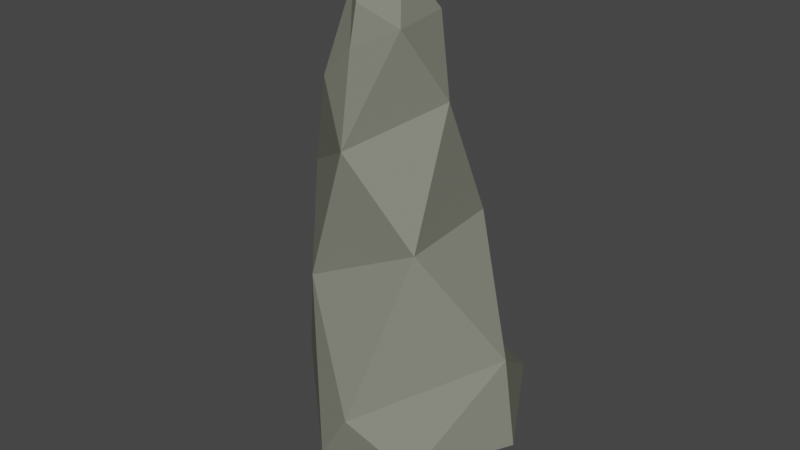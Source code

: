 # Source: Rock_Variation_1.blend  (saved by Blender 2.82.7; exported with 4.5.12 LTS)
import bpy
from mathutils import Matrix  # noqa: F401  (used for matrix-valued properties, if any)

bpy.ops.wm.read_factory_settings(use_empty=True)
scene = bpy.context.scene
scene.name = 'Scene'

# ---- collections
col_collection = bpy.data.collections.new('Collection'); scene.collection.children.link(col_collection)

# ---- materials (node trees are filled in below, after node groups)
mat_stone = bpy.data.materials.new('Stone')
mat_stone.alpha_threshold = 0.0
mat_stone.use_transparent_shadow = False
mat_stone.diffuse_color = (0.2307, 0.2346, 0.1912, 1.0)
mat_stone.roughness = 0.5
mat_stone.specular_intensity = 0.0

# ---- material node trees

# ---- world
world_world = bpy.data.worlds.new('World'); scene.world = world_world
world_world.use_nodes = True; world_world.node_tree.nodes.clear()
_N = world_world.node_tree.nodes; _L = world_world.node_tree.links
n0 = _N.new('ShaderNodeOutputWorld'); n0.name = 'World Output'; n0.location = (300, 300)
n1 = _N.new('ShaderNodeBackground'); n1.name = 'Background'; n1.location = (10, 300)
n1.inputs[0].default_value = (0.05088, 0.05088, 0.05088, 1.0)
_L.new(n1.outputs[0], n0.inputs[0])
n0.is_active_output = True
world_world.color = (0.05088, 0.05088, 0.05088)
world_world.use_sun_shadow = False
world_world.sun_shadow_jitter_overblur = 0.0

# ---- meshes
me_cube_010 = bpy.data.meshes.new('Cube.010')
me_cube_010.from_pydata([(-1.974, -0.3857, -1.856), (-1.471, -0.8906, -1.892), (-2.13, -0.2906, -2.828), (-2.027, -0.9507, -2.736), (-1.716, -0.4571, -0.7431), (-1.259, -0.3566, 0.3214), (-1.337, -1.043, -0.8186), (-1.122, -0.8574, 0.2379), (-1.624, 0.2635, -0.767), (-1.232, 0.8616, -0.9129), (-1.237, 0.159, 0.3133), (-1.078, 0.7029, 0.1858), (-1.934, 0.4923, -1.929), (-2.2, 0.5792, -2.913), (-1.478, 1.122, -1.899), (-1.566, 1.297, -2.839), (-0.7368, 1.948, -2.413), (-1.249, 1.602, -2.082), (-0.93, 1.925, -3.244), (-1.412, 1.684, -2.964), (-0.4592, 1.82, -1.249), (-0.2979, 1.617, -0.2581), (-1.027, 1.474, -1.02), (-0.7512, 1.292, -0.02326), (0.2792, 1.862, -1.599), (0.8235, 1.441, -1.854), (0.3658, 1.499, -0.551), (0.8774, 1.108, -0.7997), (0.1248, 2.097, -2.747), (-0.1112, 1.963, -3.418), (0.8406, 1.828, -2.902), (0.6141, 1.72, -3.414), (1.882, 0.481, -3.053), (1.362, 1.323, -3.007), (1.38, 0.4518, -3.606), (0.9373, 1.26, -3.423), (1.666, 0.357, -2.144), (1.38, 0.1253, -1.153), (1.345, 1.025, -2.044), (0.9759, 0.5937, -0.9521), (1.977, -0.4507, -2.111), (1.566, -0.9269, -1.985), (1.468, -0.4363, -1.188), (1.199, -0.7796, -1.091), (2.321, -0.4989, -3.018), (1.659, -0.442, -3.62), (1.955, -1.097, -2.882), (1.449, -1.008, -3.481), (0.02588, -1.621, -2.414), (0.9877, -1.295, -2.616), (-0.1039, -1.774, -3.358), (0.813, -1.369, -3.403), (0.1938, -1.561, -1.477), (0.3388, -1.59, -0.5236), (0.8985, -1.248, -1.735), (0.8421, -1.198, -0.8465), (-0.2482, -1.513, -1.248), (-0.7345, -1.2, -0.9913), (-0.1375, -1.608, -0.2198), (-0.678, -1.255, 0.04371), (-0.6213, -1.68, -2.242), (-1.179, -1.806, -3.142), (-1.099, -1.269, -2.055), (-1.728, -1.389, -2.834), (-1.018, 0.3692, -3.745), (-0.9131, 1.392, -3.504), (-1.696, 0.5375, -3.519), (-1.551, 1.371, -3.388), (-0.331, 0.3383, -3.891), (0.5559, 0.3943, -3.861), (-0.3149, 1.401, -3.691), (0.4671, 1.32, -3.72), (-0.2927, -0.5099, -4.058), (-0.2277, -1.314, -3.923), (0.6676, -0.4163, -3.914), (0.6382, -1.075, -3.716), (-1.381, -0.5266, -3.978), (-2.134, -0.4405, -3.531), (-1.425, -1.341, -3.787), (-2.212, -1.168, -3.346), (0.4678, 1.193, 1.358), (0.4809, 1.295, 0.4186), (1.043, 0.964, 0.9717), (1.118, 1.135, 0.1279), (-0.1064, 1.18, 1.758), (-0.6389, 1.167, 2.107), (-0.133, 1.206, 0.7586), (-0.5986, 1.131, 1.118), (-0.1322, 1.02, 2.52), (0.007503, 0.8059, 3.207), (-0.6054, 1.152, 2.849), (-0.4391, 0.8343, 3.378), (0.4688, 1.099, 2.231), (0.8306, 0.7757, 1.844), (0.4557, 0.844, 2.987), (0.7379, 0.7068, 2.565), (0.633, 0.1331, 3.924), (0.5047, 0.5774, 3.537), (0.8045, 0.09239, 3.257), (0.5873, 0.4372, 3.021), (0.1215, 0.1115, 4.165), (-0.4594, 0.1325, 4.103), (0.09087, 0.5759, 3.797), (-0.4163, 0.4749, 3.806), (0.1495, -0.383, 4.225), (0.1097, -0.7369, 3.808), (-0.431, -0.3349, 4.135), (-0.3113, -0.6897, 3.847), (0.7131, -0.4068, 4.002), (0.8221, -0.3524, 3.252), (0.4984, -0.7765, 3.538), (0.8143, -0.7458, 3.068), (1.669, -0.3835, 0.6823), (1.655, -0.4143, -0.2467), (1.541, -0.9551, 0.8055), (1.491, -0.9396, -0.11), (1.665, 0.2094, 0.6732), (1.452, 0.72, 0.7535), (1.571, 0.1935, -0.2038), (1.405, 0.7485, -0.05167), (1.204, 0.1651, 1.426), (0.8387, 0.1102, 2.358), (0.9704, 0.5534, 1.508), (0.8443, 0.4955, 2.337), (1.203, -0.3111, 1.437), (1.114, -0.7306, 1.564), (0.8412, -0.315, 2.396), (0.901, -0.6647, 2.419), (-1.167, 0.2229, 2.421), (-1.306, 0.2203, 1.436), (-0.9837, 0.7443, 2.312), (-0.9132, 0.6099, 1.351), (-0.9723, -0.1817, 2.357), (-0.6211, -0.4576, 2.149), (-1.22, -0.3516, 1.394), (-0.9952, -0.7818, 1.26), (-0.9738, -0.1655, 3.196), (-0.8388, -0.2511, 3.783), (-0.5987, -0.4323, 2.965), (-0.5749, -0.5583, 3.592), (-1.281, 0.2104, 3.248), (-0.9653, 0.6892, 3.058), (-1.016, 0.1927, 3.864), (-0.8017, 0.583, 3.618), (-0.0001564, -1.149, 1.643), (-0.05987, -1.404, 0.6973), (-0.2611, -0.8121, 1.91), (-0.4694, -1.068, 0.9846), (0.4808, -1.263, 1.281), (1.075, -1.25, 0.9866), (0.4869, -1.51, 0.414), (1.086, -1.359, 0.1451), (0.4733, -1.148, 2.244), (0.535, -1.09, 3.021), (0.8609, -0.9942, 1.855), (0.8151, -0.9509, 2.651), (0.09794, -1.042, 2.505), (-0.2806, -0.7716, 2.697), (0.1483, -0.9768, 3.289), (-0.2449, -0.782, 3.429), (-1.699, -0.4447, -1.296), (-1.283, -0.9403, -1.354), (-1.729, -0.6871, -1.848), (-2.106, -0.2744, -2.393), (-2.015, -0.6453, -2.788), (-1.706, -0.8713, -2.38), (-1.753, -0.09002, -0.7374), (-1.328, -0.1024, 0.3341), (-1.555, -0.4134, -0.1857), (-1.527, -0.766, -0.7687), (-1.319, -1.034, -0.2748), (-1.197, -0.5917, 0.2927), (-1.664, 0.349, -1.328), (-1.418, 1.007, -1.399), (-1.344, 0.5612, -0.8485), (-1.383, 0.195, -0.2359), (-1.211, 0.4439, 0.2791), (-1.127, 0.7906, -0.3947), (-2.048, 0.04869, -1.906), (-2.244, 0.1356, -2.879), (-2.126, 0.5685, -2.466), (-1.601, 0.8358, -1.893), (-1.585, 1.253, -2.424), (-1.855, 1.017, -2.914), (-0.5863, 1.849, -1.821), (-1.129, 1.535, -1.557), (-1.028, 1.82, -2.25), (-0.8623, 2.043, -2.905), (-1.234, 1.8, -3.094), (-1.342, 1.678, -2.574), (-0.09656, 1.855, -1.421), (0.04313, 1.62, -0.4046), (-0.3794, 1.752, -0.7419), (-0.7748, 1.681, -1.116), (-0.9157, 1.429, -0.5282), (-0.5568, 1.491, -0.1361), (0.2182, 1.991, -2.191), (0.89, 1.694, -2.411), (0.5929, 1.689, -1.748), (0.3155, 1.658, -1.035), (0.6647, 1.346, -0.6851), (0.8013, 1.21, -1.299), (-0.3219, 2.057, -2.586), (-0.557, 2.007, -3.379), (0.05598, 2.231, -3.19), (0.5047, 1.992, -2.84), (0.7538, 1.837, -3.229), (0.2862, 1.854, -3.413), (1.869, 0.4624, -2.627), (1.468, 1.223, -2.561), (1.604, 0.9421, -3.036), (1.681, 0.4756, -3.382), (1.12, 0.9067, -3.51), (1.21, 1.341, -3.306), (1.927, -0.05996, -2.137), (1.419, -0.1638, -1.185), (1.513, 0.2283, -1.653), (1.614, 0.7557, -2.127), (1.106, 0.7539, -1.478), (1.237, 0.4021, -1.077), (2.136, -0.4595, -2.567), (1.808, -0.9945, -2.438), (1.825, -0.7274, -2.071), (1.667, -0.4489, -1.648), (1.377, -0.6452, -1.154), (1.34, -0.8758, -1.546), (2.009, -0.007935, -3.046), (1.546, -0.0117, -3.634), (2.157, -0.4943, -3.401), (2.455, -0.8807, -3.003), (1.893, -1.126, -3.263), (1.654, -0.7881, -3.577), (0.1239, -1.571, -1.948), (0.9884, -1.302, -2.176), (0.4883, -1.461, -2.497), (0.001334, -1.798, -2.872), (0.383, -1.55, -3.391), (0.9522, -1.384, -3.027), (-0.04967, -1.626, -1.367), (0.1039, -1.66, -0.367), (0.2601, -1.554, -1.003), (0.5333, -1.409, -1.599), (0.8696, -1.315, -1.308), (0.5842, -1.367, -0.6834), (-0.3859, -1.567, -1.758), (-0.7865, -1.148, -1.543), (-0.4884, -1.348, -1.117), (-0.1817, -1.544, -0.7314), (-0.4073, -1.425, -0.07884), (-0.7371, -1.26, -0.4685), (-0.2983, -1.731, -2.341), (-0.6528, -1.849, -3.279), (-0.9143, -1.803, -2.692), (-0.9287, -1.511, -2.138), (-1.499, -1.398, -2.47), (-1.553, -1.605, -2.978), (-0.7015, 0.3414, -3.835), (-0.6447, 1.413, -3.614), (-0.8991, 0.8919, -3.573), (-1.342, 0.4442, -3.653), (-1.551, 0.9896, -3.454), (-1.211, 1.388, -3.459), (-0.3204, -0.0521, -4.108), (0.6259, -0.03481, -3.914), (0.09751, 0.3439, -3.886), (-0.3374, 0.8513, -3.677), (0.07347, 1.365, -3.729), (0.4428, 0.8441, -3.687), (-0.8259, -0.5306, -4.032), (-0.851, -1.38, -3.929), (-0.2684, -0.9417, -4.025), (0.1979, -0.4678, -3.966), (0.7096, -0.8107, -3.881), (0.2899, -1.217, -3.854), (-1.283, -0.02561, -3.978), (-1.943, 0.06792, -3.559), (-1.806, -0.4865, -3.79), (-1.52, -0.9841, -4.001), (-1.913, -1.273, -3.598), (-2.236, -0.8608, -3.467), (0.1707, 1.221, 1.557), (0.1575, 1.29, 0.5927), (0.4496, 1.13, 0.8801), (0.7712, 1.094, 1.161), (1.121, 1.049, 0.5557), (0.816, 1.254, 0.2591), (-0.1337, 1.108, 2.166), (-0.6385, 1.188, 2.503), (-0.3639, 1.217, 1.952), (-0.1032, 1.254, 1.282), (-0.3724, 1.239, 0.943), (-0.6365, 1.154, 1.641), (0.1787, 1.14, 2.402), (0.2323, 0.8337, 3.132), (-0.07582, 0.9086, 2.872), (-0.3397, 1.13, 2.688), (-0.513, 0.9857, 3.129), (-0.214, 0.8352, 3.287), (0.4692, 1.168, 1.811), (0.9156, 0.846, 1.409), (0.7231, 0.9992, 2.051), (0.4771, 1.008, 2.63), (0.6331, 0.7909, 2.785), (0.7817, 0.7461, 2.23), (0.4058, 0.1282, 4.112), (0.3263, 0.6131, 3.71), (0.5569, 0.3693, 3.744), (0.7868, 0.1246, 3.634), (0.7047, 0.2882, 3.166), (0.5926, 0.5036, 3.304), (0.1465, -0.1268, 4.256), (-0.4518, -0.09487, 4.156), (-0.1753, 0.1225, 4.18), (0.08753, 0.3194, 3.958), (-0.1652, 0.4518, 3.776), (-0.4477, 0.3343, 3.981), (0.443, -0.4046, 4.183), (0.3066, -0.7443, 3.698), (0.1286, -0.6116, 4.05), (-0.14, -0.3426, 4.161), (-0.3928, -0.5753, 4.033), (-0.09442, -0.6623, 3.819), (0.6744, -0.1199, 4.009), (0.8353, -0.1302, 3.287), (0.7505, -0.3515, 3.614), (0.6144, -0.6521, 3.812), (0.6913, -0.7839, 3.319), (0.7603, -0.5533, 3.16), (1.683, -0.08837, 0.6652), (1.653, -0.1083, -0.2477), (1.537, -0.373, 0.2109), (1.624, -0.6722, 0.7285), (1.514, -0.9673, 0.3472), (1.613, -0.6931, -0.2019), (1.489, 0.1831, 1.07), (1.246, 0.6118, 1.142), (1.566, 0.4801, 0.6959), (1.628, 0.2204, 0.2357), (1.543, 0.4921, -0.1437), (1.524, 0.7855, 0.3574), (1.219, -0.07738, 1.423), (0.8066, -0.1034, 2.38), (0.9287, 0.1465, 1.854), (1.128, 0.3876, 1.451), (0.9027, 0.545, 1.948), (0.8711, 0.3092, 2.343), (1.534, -0.358, 1.105), (1.362, -0.8397, 1.209), (1.197, -0.5327, 1.498), (0.9007, -0.2863, 1.859), (0.8929, -0.5015, 2.407), (0.9216, -0.6643, 1.969), (-1.149, -0.01746, 2.42), (-1.246, -0.07209, 1.422), (-1.167, 0.2262, 1.938), (-1.12, 0.4919, 2.378), (-0.881, 0.6605, 1.861), (-1.087, 0.4374, 1.396), (-0.9748, -0.1537, 2.803), (-0.5673, -0.4129, 2.577), (-0.8115, -0.3447, 2.259), (-1.108, -0.293, 1.891), (-1.123, -0.5691, 1.331), (-0.7537, -0.5571, 1.691), (-1.188, -0.02984, 3.251), (-0.9829, -0.0623, 3.866), (-0.9797, -0.2297, 3.527), (-0.7813, -0.3163, 3.098), (-0.6069, -0.4749, 3.308), (-0.67, -0.396, 3.688), (-1.174, 0.2094, 2.853), (-1.017, 0.754, 2.715), (-1.127, 0.4646, 3.172), (-1.184, 0.2019, 3.585), (-0.8682, 0.3811, 3.722), (-0.9027, 0.6288, 3.363), (0.226, -1.192, 1.464), (0.199, -1.512, 0.5492), (-0.02128, -1.199, 1.153), (-0.1528, -0.9877, 1.78), (-0.3702, -0.9524, 1.462), (-0.2675, -1.224, 0.8421), (0.4493, -1.167, 1.767), (0.9631, -1.08, 1.419), (0.7711, -1.28, 1.114), (0.5357, -1.462, 0.861), (0.796, -1.463, 0.2851), (1.173, -1.429, 0.5895), (0.2825, -1.142, 2.401), (0.3422, -1.064, 3.172), (0.516, -1.164, 2.664), (0.714, -1.145, 2.054), (0.8279, -0.9912, 2.276), (0.7414, -1.094, 2.848), (0.04129, -1.085, 2.091), (-0.2753, -0.7939, 2.329), (-0.1094, -0.9233, 2.597), (0.1374, -1.024, 2.906), (-0.06382, -0.885, 3.379), (-0.2402, -0.7278, 3.068), (-1.651, 1.33, -3.167), (-2.017, 0.5747, -3.269), (-2.207, -0.3732, -3.191), (-2.213, -1.043, -3.044), (-1.828, -1.153, -2.745), (-1.258, -1.064, -1.967), (-1.034, -1.165, -0.8886), (-0.941, -1.102, 0.153), (-1.063, -0.8115, 0.7451), (-1.306, -0.3833, 0.8728), (-1.22, 0.1848, 0.8781), (-0.9678, 0.5993, 0.7738), (-0.9252, 0.992, 0.0784), (-1.233, 1.22, -0.9449), (-1.411, 1.398, -1.975), (-1.472, 1.503, -2.846), (0.521, 1.569, -3.606), (-0.2435, 1.711, -3.589), (-0.9606, 1.701, -3.439), (-1.434, 1.577, -3.206), (-0.6139, 1.16, 0.5401), (-0.2104, 1.368, 0.2363), (0.4591, 1.451, -0.06403), (1.032, 1.166, -0.3401), (1.03, 0.9005, -0.9011), (1.063, 1.24, -1.95), (1.134, 1.597, -2.953), (0.8697, 1.543, -3.435), (1.077, -1.023, -3.65), (1.209, -0.4019, -3.834), (0.9673, 0.4231, -3.75), (0.736, 1.249, -3.564), (1.206, 0.6779, -0.505), (1.49, 0.1576, -0.6837), (1.501, -0.4197, -0.7163), (1.323, -0.8166, -0.5939), (1.043, -0.9951, -0.9885), (1.227, -1.115, -1.868), (1.531, -1.298, -2.739), (1.151, -1.191, -3.411), (-1.923, -1.312, -3.115), (-1.253, -1.555, -3.479), (-0.1886, -1.57, -3.702), (0.7199, -1.302, -3.649), (0.9004, -1.18, -0.3342), (0.3906, -1.526, -0.04311), (-0.07871, -1.519, 0.249), (-0.5769, -1.182, 0.5241), (-0.511, -0.6763, 3.783), (-0.6755, -0.2986, 3.993), (-0.7189, 0.1526, 3.988), (-0.6276, 0.5077, 3.756), (-0.3956, 0.6332, 3.588), (0.07525, 0.8007, 3.562), (0.4767, 0.7408, 3.296), (0.6336, 0.592, 2.827), (0.7251, 0.4492, 2.69), (0.8406, 0.08367, 2.828), (0.9383, -0.3509, 2.861), (0.8724, -0.6979, 2.793), (0.8383, -0.8863, 2.921), (0.5084, -0.9238, 3.3), (0.1279, -0.8578, 3.582), (-0.268, -0.7813, 3.684), (-0.7729, 0.8692, 1.26), (-0.8741, 1.006, 2.227), (-0.8229, 0.9427, 2.951), (-0.6249, 0.6937, 3.457), (0.772, 0.6166, 2.387), (0.8168, 0.6146, 1.628), (1.258, 0.8642, 0.8299), (1.309, 0.9663, 0.02988), (0.8475, -0.8016, 2.488), (0.9869, -0.875, 1.674), (1.351, -1.16, 0.8905), (1.319, -1.172, 0.009829), (-0.7168, -0.8985, 1.121), (-0.4101, -0.5969, 2.031), (-0.4101, -0.5542, 2.816), (-0.4398, -0.701, 3.483), (-1.775, -0.0596, -1.307), (-1.49, -0.7199, -1.313), (-1.583, -0.09463, -0.1868), (-1.461, 0.6849, -1.356), (-2.28, 0.1219, -2.437), (-1.84, -0.5941, -2.38), (-1.488, -0.7485, -0.2145), (-1.262, 0.4956, -0.3013), (-1.73, 0.9576, -2.442), (-0.1884, 1.992, -2.026), (-0.8765, 1.706, -1.681), (-0.03104, 1.725, -0.8833), (0.5918, 1.894, -2.32), (-0.4427, 2.125, -3.04), (-1.117, 1.833, -2.719), (-0.6828, 1.644, -0.6218), (0.5918, 1.45, -1.181), (0.4437, 2.029, -3.207), (2.131, -0.03135, -2.599), (1.623, 0.8534, -2.593), (1.588, -0.1288, -1.655), (2.07, -0.7611, -2.532), (1.937, -0.01745, -3.4), (1.474, 0.9747, -3.361), (1.395, 0.56, -1.603), (1.524, -0.6855, -1.611), (2.227, -0.8814, -3.388), (-0.1543, -1.645, -1.862), (0.54, -1.442, -2.049), (0.03898, -1.538, -0.8597), (-0.6163, -1.372, -1.648), (-0.4696, -1.866, -2.802), (0.463, -1.58, -2.94), (0.5638, -1.452, -1.158), (-0.4358, -1.358, -0.5932), (-1.288, -1.617, -2.575), (-0.78, -0.07473, -4.008), (-0.6322, 0.8592, -3.614), (0.1783, -0.05063, -4.043), (-0.9188, -0.9995, -4.13), (-1.6, 0.009434, -3.77), (-1.226, 0.9536, -3.56), (0.03808, 0.863, -3.728), (0.2462, -0.8741, -3.942), (-2.014, -0.9406, -3.788), (0.147, 1.145, 1.986), (0.173, 1.219, 1.084), (-0.3567, 1.15, 2.344), (0.1868, 0.964, 2.775), (0.7174, 1.014, 1.61), (0.7604, 1.032, 0.6905), (-0.3774, 1.261, 1.472), (-0.2852, 1.044, 3.023), (0.687, 0.9066, 2.439), (0.4648, -0.1254, 4.247), (0.3141, 0.3267, 3.859), (-0.1619, -0.1148, 4.243), (0.3966, -0.6645, 4.009), (0.7969, -0.1175, 3.674), (0.6754, 0.3328, 3.491), (-0.1792, 0.333, 4.018), (-0.1204, -0.5471, 4.011), (0.751, -0.6019, 3.503), (1.534, -0.08837, 1.078), (1.602, -0.08189, 0.2089), (1.422, 0.4255, 1.102), (0.8741, -0.07013, 1.838), (1.471, -0.6104, 1.144), (1.516, -0.6589, 0.2567), (1.609, 0.5122, 0.2863), (0.9284, 0.3568, 1.883), (0.9013, -0.4797, 1.896), (-1.127, 0.001003, 2.861), (-1.18, -0.04576, 1.935), (-0.7691, -0.3031, 2.7), (-1.169, -0.05526, 3.598), (-1.143, 0.4852, 2.799), (-1.06, 0.4698, 1.908), (-0.9448, -0.4537, 1.802), (-0.7463, -0.334, 3.43), (-1.072, 0.4491, 3.499), (0.2377, -1.15, 1.948), (0.2289, -1.329, 0.9977), (0.7181, -1.159, 1.589), (0.3243, -1.14, 2.808), (-0.1383, -0.9603, 2.212), (-0.2282, -1.136, 1.328), (0.842, -1.449, 0.7129), (0.7158, -1.133, 2.48), (-0.0856, -0.9106, 2.987), (-1.809, 1.009, -3.247), (-2.167, 0.1022, -3.25), (-2.257, -0.7624, -3.127), (-1.622, -1.144, -2.398), (-1.014, -1.052, -1.431), (-1.022, -1.169, -0.3614), (-1.245, -0.6333, 0.8308), (-1.315, -0.09454, 0.8907), (-1.112, 0.4031, 0.8456), (-1.06, 1.115, -0.462), (-1.34, 1.315, -1.463), (-1.424, 1.462, -2.447), (0.1484, 1.639, -3.584), (-0.6316, 1.749, -3.565), (-1.245, 1.653, -3.332), (-0.443, 1.347, 0.3962), (0.1077, 1.423, 0.08686), (0.7732, 1.346, -0.2125), (0.8986, 0.9212, -1.368), (1.185, 1.482, -2.49), (1.027, 1.614, -3.263), (1.235, -0.7869, -3.789), (1.064, -0.002892, -3.785), (0.7841, 0.8498, -3.601), (1.396, 0.4461, -0.6147), (1.491, -0.1391, -0.715), (1.441, -0.6348, -0.6762), (1.156, -1.154, -1.444), (1.349, -1.149, -2.306), (1.447, -1.298, -3.125), (-1.657, -1.442, -3.299), (-0.7562, -1.637, -3.641), (0.3069, -1.412, -3.683), (0.6968, -1.438, -0.1972), (0.1534, -1.593, 0.1002), (-0.3459, -1.384, 0.4011), (-0.5639, -0.4832, 3.878), (-0.7188, -0.07307, 4.028), (-0.6924, 0.3638, 3.901), (-0.1707, 0.6621, 3.553), (0.2996, 0.7915, 3.461), (0.5578, 0.6358, 3.067), (0.7618, 0.2758, 2.767), (0.9199, -0.1298, 2.86), (0.9018, -0.5467, 2.836), (0.7031, -0.9383, 3.122), (0.3176, -0.8711, 3.45), (-0.08773, -0.8472, 3.667), (-0.8233, 0.9376, 1.777), (-0.8815, 1.019, 2.62), (-0.7451, 0.8479, 3.245), (0.8086, 0.6441, 2.047), (1.081, 0.7365, 1.243), (1.357, 0.959, 0.4434), (0.8654, -0.8218, 2.085), (1.192, -1.003, 1.296), (1.401, -1.235, 0.4594), (-0.5482, -0.7302, 1.581), (-0.4091, -0.5846, 2.449), (-0.4202, -0.586, 3.171), (-1.965, -1.166, -2.969), (-0.8417, -1.018, 0.6463), (-1.544, 1.494, -3.09), (-0.7873, 0.8634, 0.6671), (0.9577, -1.169, -3.573), (1.112, -0.9874, -0.4728), (0.7208, 1.465, -3.537), (1.158, 0.9199, -0.4306), (-0.4123, -0.7419, 3.672), (-0.5671, 0.6354, 3.626), (0.8694, -0.7975, 2.75), (0.7054, 0.5666, 2.631)], [], [(0, 160, 480, 178), (0, 178, 484, 163), (0, 163, 485, 162), (0, 162, 481, 160), (1, 161, 481, 162), (1, 162, 485, 165), (1, 165, 573, 405), (1, 405, 574, 161), (2, 163, 484, 179), (2, 179, 571, 402), (2, 402, 572, 164), (2, 164, 485, 163), (3, 165, 485, 164), (3, 164, 572, 403), (3, 403, 630, 404), (3, 404, 573, 165), (4, 166, 480, 160), (4, 160, 481, 169), (4, 169, 486, 168), (4, 168, 482, 166), (5, 167, 482, 168), (5, 168, 486, 171), (5, 171, 576, 409), (5, 409, 577, 167), (6, 169, 481, 161), (6, 161, 574, 406), (6, 406, 575, 170), (6, 170, 486, 169), (7, 171, 486, 170), (7, 170, 575, 407), (7, 407, 631, 408), (7, 408, 576, 171), (8, 172, 480, 166), (8, 166, 482, 175), (8, 175, 487, 174), (8, 174, 483, 172), (9, 173, 483, 174), (9, 174, 487, 177), (9, 177, 579, 413), (9, 413, 580, 173), (10, 175, 482, 167), (10, 167, 577, 410), (10, 410, 578, 176), (10, 176, 487, 175), (11, 177, 487, 176), (11, 176, 578, 411), (11, 411, 633, 412), (11, 412, 579, 177), (12, 178, 480, 172), (12, 172, 483, 181), (12, 181, 488, 180), (12, 180, 484, 178), (13, 179, 484, 180), (13, 180, 488, 183), (13, 183, 570, 401), (13, 401, 571, 179), (14, 181, 483, 173), (14, 173, 580, 414), (14, 414, 581, 182), (14, 182, 488, 181), (15, 183, 488, 182), (15, 182, 581, 415), (15, 415, 632, 400), (15, 400, 570, 183), (16, 184, 489, 202), (16, 202, 493, 187), (16, 187, 494, 186), (16, 186, 490, 184), (17, 185, 490, 186), (17, 186, 494, 189), (17, 189, 581, 414), (17, 414, 580, 185), (18, 187, 493, 203), (18, 203, 583, 418), (18, 418, 584, 188), (18, 188, 494, 187), (19, 189, 494, 188), (19, 188, 584, 419), (19, 419, 632, 415), (19, 415, 581, 189), (20, 190, 489, 184), (20, 184, 490, 193), (20, 193, 495, 192), (20, 192, 491, 190), (21, 191, 491, 192), (21, 192, 495, 195), (21, 195, 585, 421), (21, 421, 586, 191), (22, 193, 490, 185), (22, 185, 580, 413), (22, 413, 579, 194), (22, 194, 495, 193), (23, 195, 495, 194), (23, 194, 579, 412), (23, 412, 633, 420), (23, 420, 585, 195), (24, 196, 489, 190), (24, 190, 491, 199), (24, 199, 496, 198), (24, 198, 492, 196), (25, 197, 492, 198), (25, 198, 496, 201), (25, 201, 588, 425), (25, 425, 589, 197), (26, 199, 491, 191), (26, 191, 586, 422), (26, 422, 587, 200), (26, 200, 496, 199), (27, 201, 496, 200), (27, 200, 587, 423), (27, 423, 637, 424), (27, 424, 588, 201), (28, 202, 489, 196), (28, 196, 492, 205), (28, 205, 497, 204), (28, 204, 493, 202), (29, 203, 493, 204), (29, 204, 497, 207), (29, 207, 582, 417), (29, 417, 583, 203), (30, 205, 492, 197), (30, 197, 589, 426), (30, 426, 590, 206), (30, 206, 497, 205), (31, 207, 497, 206), (31, 206, 590, 427), (31, 427, 636, 416), (31, 416, 582, 207), (32, 208, 498, 226), (32, 226, 502, 211), (32, 211, 503, 210), (32, 210, 499, 208), (33, 209, 499, 210), (33, 210, 503, 213), (33, 213, 590, 426), (33, 426, 589, 209), (34, 211, 502, 227), (34, 227, 592, 430), (34, 430, 593, 212), (34, 212, 503, 211), (35, 213, 503, 212), (35, 212, 593, 431), (35, 431, 636, 427), (35, 427, 590, 213), (36, 214, 498, 208), (36, 208, 499, 217), (36, 217, 504, 216), (36, 216, 500, 214), (37, 215, 500, 216), (37, 216, 504, 219), (37, 219, 594, 433), (37, 433, 595, 215), (38, 217, 499, 209), (38, 209, 589, 425), (38, 425, 588, 218), (38, 218, 504, 217), (39, 219, 504, 218), (39, 218, 588, 424), (39, 424, 637, 432), (39, 432, 594, 219), (40, 220, 498, 214), (40, 214, 500, 223), (40, 223, 505, 222), (40, 222, 501, 220), (41, 221, 501, 222), (41, 222, 505, 225), (41, 225, 597, 437), (41, 437, 598, 221), (42, 223, 500, 215), (42, 215, 595, 434), (42, 434, 596, 224), (42, 224, 505, 223), (43, 225, 505, 224), (43, 224, 596, 435), (43, 435, 635, 436), (43, 436, 597, 225), (44, 226, 498, 220), (44, 220, 501, 229), (44, 229, 506, 228), (44, 228, 502, 226), (45, 227, 502, 228), (45, 228, 506, 231), (45, 231, 591, 429), (45, 429, 592, 227), (46, 229, 501, 221), (46, 221, 598, 438), (46, 438, 599, 230), (46, 230, 506, 229), (47, 231, 506, 230), (47, 230, 599, 439), (47, 439, 634, 428), (47, 428, 591, 231), (48, 232, 507, 250), (48, 250, 511, 235), (48, 235, 512, 234), (48, 234, 508, 232), (49, 233, 508, 234), (49, 234, 512, 237), (49, 237, 599, 438), (49, 438, 598, 233), (50, 235, 511, 251), (50, 251, 601, 442), (50, 442, 602, 236), (50, 236, 512, 235), (51, 237, 512, 236), (51, 236, 602, 443), (51, 443, 634, 439), (51, 439, 599, 237), (52, 238, 507, 232), (52, 232, 508, 241), (52, 241, 513, 240), (52, 240, 509, 238), (53, 239, 509, 240), (53, 240, 513, 243), (53, 243, 603, 445), (53, 445, 604, 239), (54, 241, 508, 233), (54, 233, 598, 437), (54, 437, 597, 242), (54, 242, 513, 241), (55, 243, 513, 242), (55, 242, 597, 436), (55, 436, 635, 444), (55, 444, 603, 243), (56, 244, 507, 238), (56, 238, 509, 247), (56, 247, 514, 246), (56, 246, 510, 244), (57, 245, 510, 246), (57, 246, 514, 249), (57, 249, 575, 406), (57, 406, 574, 245), (58, 247, 509, 239), (58, 239, 604, 446), (58, 446, 605, 248), (58, 248, 514, 247), (59, 249, 514, 248), (59, 248, 605, 447), (59, 447, 631, 407), (59, 407, 575, 249), (60, 250, 507, 244), (60, 244, 510, 253), (60, 253, 515, 252), (60, 252, 511, 250), (61, 251, 511, 252), (61, 252, 515, 255), (61, 255, 600, 441), (61, 441, 601, 251), (62, 253, 510, 245), (62, 245, 574, 405), (62, 405, 573, 254), (62, 254, 515, 253), (63, 255, 515, 254), (63, 254, 573, 404), (63, 404, 630, 440), (63, 440, 600, 255), (64, 256, 516, 274), (64, 274, 520, 259), (64, 259, 521, 258), (64, 258, 517, 256), (65, 257, 517, 258), (65, 258, 521, 261), (65, 261, 584, 418), (65, 418, 583, 257), (66, 259, 520, 275), (66, 275, 571, 401), (66, 401, 570, 260), (66, 260, 521, 259), (67, 261, 521, 260), (67, 260, 570, 400), (67, 400, 632, 419), (67, 419, 584, 261), (68, 262, 516, 256), (68, 256, 517, 265), (68, 265, 522, 264), (68, 264, 518, 262), (69, 263, 518, 264), (69, 264, 522, 267), (69, 267, 593, 430), (69, 430, 592, 263), (70, 265, 517, 257), (70, 257, 583, 417), (70, 417, 582, 266), (70, 266, 522, 265), (71, 267, 522, 266), (71, 266, 582, 416), (71, 416, 636, 431), (71, 431, 593, 267), (72, 268, 516, 262), (72, 262, 518, 271), (72, 271, 523, 270), (72, 270, 519, 268), (73, 269, 519, 270), (73, 270, 523, 273), (73, 273, 602, 442), (73, 442, 601, 269), (74, 271, 518, 263), (74, 263, 592, 429), (74, 429, 591, 272), (74, 272, 523, 271), (75, 273, 523, 272), (75, 272, 591, 428), (75, 428, 634, 443), (75, 443, 602, 273), (76, 274, 516, 268), (76, 268, 519, 277), (76, 277, 524, 276), (76, 276, 520, 274), (77, 275, 520, 276), (77, 276, 524, 279), (77, 279, 572, 402), (77, 402, 571, 275), (78, 277, 519, 269), (78, 269, 601, 441), (78, 441, 600, 278), (78, 278, 524, 277), (79, 279, 524, 278), (79, 278, 600, 440), (79, 440, 630, 403), (79, 403, 572, 279), (80, 280, 525, 298), (80, 298, 529, 283), (80, 283, 530, 282), (80, 282, 526, 280), (81, 281, 526, 282), (81, 282, 530, 285), (81, 285, 587, 422), (81, 422, 586, 281), (82, 283, 529, 299), (82, 299, 622, 470), (82, 470, 623, 284), (82, 284, 530, 283), (83, 285, 530, 284), (83, 284, 623, 471), (83, 471, 637, 423), (83, 423, 587, 285), (84, 286, 525, 280), (84, 280, 526, 289), (84, 289, 531, 288), (84, 288, 527, 286), (85, 287, 527, 288), (85, 288, 531, 291), (85, 291, 618, 465), (85, 465, 619, 287), (86, 289, 526, 281), (86, 281, 586, 421), (86, 421, 585, 290), (86, 290, 531, 289), (87, 291, 531, 290), (87, 290, 585, 420), (87, 420, 633, 464), (87, 464, 618, 291), (88, 292, 525, 286), (88, 286, 527, 295), (88, 295, 532, 294), (88, 294, 528, 292), (89, 293, 528, 294), (89, 294, 532, 297), (89, 297, 609, 453), (89, 453, 610, 293), (90, 295, 527, 287), (90, 287, 619, 466), (90, 466, 620, 296), (90, 296, 532, 295), (91, 297, 532, 296), (91, 296, 620, 467), (91, 467, 639, 452), (91, 452, 609, 297), (92, 298, 525, 292), (92, 292, 528, 301), (92, 301, 533, 300), (92, 300, 529, 298), (93, 299, 529, 300), (93, 300, 533, 303), (93, 303, 621, 469), (93, 469, 622, 299), (94, 301, 528, 293), (94, 293, 610, 454), (94, 454, 611, 302), (94, 302, 533, 301), (95, 303, 533, 302), (95, 302, 611, 455), (95, 455, 641, 468), (95, 468, 621, 303), (96, 304, 534, 322), (96, 322, 538, 307), (96, 307, 539, 306), (96, 306, 535, 304), (97, 305, 535, 306), (97, 306, 539, 309), (97, 309, 611, 454), (97, 454, 610, 305), (98, 307, 538, 323), (98, 323, 613, 457), (98, 457, 612, 308), (98, 308, 539, 307), (99, 309, 539, 308), (99, 308, 612, 456), (99, 456, 641, 455), (99, 455, 611, 309), (100, 310, 534, 304), (100, 304, 535, 313), (100, 313, 540, 312), (100, 312, 536, 310), (101, 311, 536, 312), (101, 312, 540, 315), (101, 315, 608, 450), (101, 450, 607, 311), (102, 313, 535, 305), (102, 305, 610, 453), (102, 453, 609, 314), (102, 314, 540, 313), (103, 315, 540, 314), (103, 314, 609, 452), (103, 452, 639, 451), (103, 451, 608, 315), (104, 316, 534, 310), (104, 310, 536, 319), (104, 319, 541, 318), (104, 318, 537, 316), (105, 317, 537, 318), (105, 318, 541, 321), (105, 321, 617, 462), (105, 462, 616, 317), (106, 319, 536, 311), (106, 311, 607, 449), (106, 449, 606, 320), (106, 320, 541, 319), (107, 321, 541, 320), (107, 320, 606, 448), (107, 448, 638, 463), (107, 463, 617, 321), (108, 322, 534, 316), (108, 316, 537, 325), (108, 325, 542, 324), (108, 324, 538, 322), (109, 323, 538, 324), (109, 324, 542, 327), (109, 327, 614, 458), (109, 458, 613, 323), (110, 325, 537, 317), (110, 317, 616, 461), (110, 461, 615, 326), (110, 326, 542, 325), (111, 327, 542, 326), (111, 326, 615, 460), (111, 460, 640, 459), (111, 459, 614, 327), (112, 328, 543, 346), (112, 346, 547, 331), (112, 331, 548, 330), (112, 330, 544, 328), (113, 329, 544, 330), (113, 330, 548, 333), (113, 333, 596, 434), (113, 434, 595, 329), (114, 331, 547, 347), (114, 347, 625, 474), (114, 474, 626, 332), (114, 332, 548, 331), (115, 333, 548, 332), (115, 332, 626, 475), (115, 475, 635, 435), (115, 435, 596, 333), (116, 334, 543, 328), (116, 328, 544, 337), (116, 337, 549, 336), (116, 336, 545, 334), (117, 335, 545, 336), (117, 336, 549, 339), (117, 339, 623, 470), (117, 470, 622, 335), (118, 337, 544, 329), (118, 329, 595, 433), (118, 433, 594, 338), (118, 338, 549, 337), (119, 339, 549, 338), (119, 338, 594, 432), (119, 432, 637, 471), (119, 471, 623, 339), (120, 340, 543, 334), (120, 334, 545, 343), (120, 343, 550, 342), (120, 342, 546, 340), (121, 341, 546, 342), (121, 342, 550, 345), (121, 345, 612, 457), (121, 457, 613, 341), (122, 343, 545, 335), (122, 335, 622, 469), (122, 469, 621, 344), (122, 344, 550, 343), (123, 345, 550, 344), (123, 344, 621, 468), (123, 468, 641, 456), (123, 456, 612, 345), (124, 346, 543, 340), (124, 340, 546, 349), (124, 349, 551, 348), (124, 348, 547, 346), (125, 347, 547, 348), (125, 348, 551, 351), (125, 351, 624, 473), (125, 473, 625, 347), (126, 349, 546, 341), (126, 341, 613, 458), (126, 458, 614, 350), (126, 350, 551, 349), (127, 351, 551, 350), (127, 350, 614, 459), (127, 459, 640, 472), (127, 472, 624, 351), (128, 352, 552, 370), (128, 370, 556, 355), (128, 355, 557, 354), (128, 354, 553, 352), (129, 353, 553, 354), (129, 354, 557, 357), (129, 357, 578, 410), (129, 410, 577, 353), (130, 355, 556, 371), (130, 371, 619, 465), (130, 465, 618, 356), (130, 356, 557, 355), (131, 357, 557, 356), (131, 356, 618, 464), (131, 464, 633, 411), (131, 411, 578, 357), (132, 358, 552, 352), (132, 352, 553, 361), (132, 361, 558, 360), (132, 360, 554, 358), (133, 359, 554, 360), (133, 360, 558, 363), (133, 363, 627, 477), (133, 477, 628, 359), (134, 361, 553, 353), (134, 353, 577, 409), (134, 409, 576, 362), (134, 362, 558, 361), (135, 363, 558, 362), (135, 362, 576, 408), (135, 408, 631, 476), (135, 476, 627, 363), (136, 364, 552, 358), (136, 358, 554, 367), (136, 367, 559, 366), (136, 366, 555, 364), (137, 365, 555, 366), (137, 366, 559, 369), (137, 369, 606, 449), (137, 449, 607, 365), (138, 367, 554, 359), (138, 359, 628, 478), (138, 478, 629, 368), (138, 368, 559, 367), (139, 369, 559, 368), (139, 368, 629, 479), (139, 479, 638, 448), (139, 448, 606, 369), (140, 370, 552, 364), (140, 364, 555, 373), (140, 373, 560, 372), (140, 372, 556, 370), (141, 371, 556, 372), (141, 372, 560, 375), (141, 375, 620, 466), (141, 466, 619, 371), (142, 373, 555, 365), (142, 365, 607, 450), (142, 450, 608, 374), (142, 374, 560, 373), (143, 375, 560, 374), (143, 374, 608, 451), (143, 451, 639, 467), (143, 467, 620, 375), (144, 376, 561, 394), (144, 394, 565, 379), (144, 379, 566, 378), (144, 378, 562, 376), (145, 377, 562, 378), (145, 378, 566, 381), (145, 381, 605, 446), (145, 446, 604, 377), (146, 379, 565, 395), (146, 395, 628, 477), (146, 477, 627, 380), (146, 380, 566, 379), (147, 381, 566, 380), (147, 380, 627, 476), (147, 476, 631, 447), (147, 447, 605, 381), (148, 382, 561, 376), (148, 376, 562, 385), (148, 385, 567, 384), (148, 384, 563, 382), (149, 383, 563, 384), (149, 384, 567, 387), (149, 387, 626, 474), (149, 474, 625, 383), (150, 385, 562, 377), (150, 377, 604, 445), (150, 445, 603, 386), (150, 386, 567, 385), (151, 387, 567, 386), (151, 386, 603, 444), (151, 444, 635, 475), (151, 475, 626, 387), (152, 388, 561, 382), (152, 382, 563, 391), (152, 391, 568, 390), (152, 390, 564, 388), (153, 389, 564, 390), (153, 390, 568, 393), (153, 393, 615, 461), (153, 461, 616, 389), (154, 391, 563, 383), (154, 383, 625, 473), (154, 473, 624, 392), (154, 392, 568, 391), (155, 393, 568, 392), (155, 392, 624, 472), (155, 472, 640, 460), (155, 460, 615, 393), (156, 394, 561, 388), (156, 388, 564, 397), (156, 397, 569, 396), (156, 396, 565, 394), (157, 395, 565, 396), (157, 396, 569, 399), (157, 399, 629, 478), (157, 478, 628, 395), (158, 397, 564, 389), (158, 389, 616, 462), (158, 462, 617, 398), (158, 398, 569, 397), (159, 399, 569, 398), (159, 398, 617, 463), (159, 463, 638, 479), (159, 479, 629, 399)])
_uv = me_cube_010.uv_layers.new(name='UVMap')
_uv.uv.foreach_set('vector', [0.2208, 0.3514, 0.2072, 0.398, 0.1768, 0.3775, 0.2017, 0.3338, 0.2208, 0.3514, 0.2017, 0.3338, 0.2171, 0.3103, 0.2296, 0.3232, 0.2208, 0.3514, 0.2296, 0.3232, 0.2457, 0.3334, 0.2416, 0.3638, 0.2208, 0.3514, 0.2416, 0.3638, 0.2373, 0.411, 0.2072, 0.398, 0.2631, 0.3689, 0.266, 0.4158, 0.2373, 0.411, 0.2416, 0.3638, 0.2631, 0.3689, 0.2416, 0.3638, 0.2457, 0.3334, 0.2594, 0.3377, 0.2631, 0.3689, 0.2594, 0.3377, 0.2728, 0.3371, 0.282, 0.3679, 0.2631, 0.3689, 0.282, 0.3679, 0.2942, 0.4125, 0.266, 0.4158, 0.2393, 0.3081, 0.2296, 0.3232, 0.2171, 0.3103, 0.2275, 0.2974, 0.2393, 0.3081, 0.2275, 0.2974, 0.2367, 0.2886, 0.2478, 0.2987, 0.2393, 0.3081, 0.2478, 0.2987, 0.2571, 0.3045, 0.2503, 0.3156, 0.2393, 0.3081, 0.2503, 0.3156, 0.2457, 0.3334, 0.2296, 0.3232, 0.2606, 0.3181, 0.2594, 0.3377, 0.2457, 0.3334, 0.2503, 0.3156, 0.2606, 0.3181, 0.2503, 0.3156, 0.2571, 0.3045, 0.2634, 0.3079, 0.2606, 0.3181, 0.2634, 0.3079, 0.2691, 0.3125, 0.27, 0.321, 0.2606, 0.3181, 0.27, 0.321, 0.2728, 0.3371, 0.2594, 0.3377, 0.1793, 0.4467, 0.1457, 0.4249, 0.1768, 0.3775, 0.2072, 0.398, 0.1793, 0.4467, 0.2072, 0.398, 0.2373, 0.411, 0.2161, 0.4638, 0.1793, 0.4467, 0.2161, 0.4638, 0.1843, 0.5297, 0.138, 0.5094, 0.1793, 0.4467, 0.138, 0.5094, 0.1009, 0.4823, 0.1457, 0.4249, 0.624, 0.3767, 0.6427, 0.3963, 0.6007, 0.4503, 0.5698, 0.4213, 0.624, 0.3767, 0.5698, 0.4213, 0.5401, 0.3844, 0.6082, 0.3573, 0.624, 0.3767, 0.6082, 0.3573, 0.6476, 0.335, 0.6589, 0.3469, 0.624, 0.3767, 0.6589, 0.3469, 0.6728, 0.3585, 0.6427, 0.3963, 0.2539, 0.4719, 0.2161, 0.4638, 0.2373, 0.411, 0.266, 0.4158, 0.2539, 0.4719, 0.266, 0.4158, 0.2942, 0.4125, 0.2922, 0.4705, 0.2539, 0.4719, 0.2922, 0.4705, 0.2839, 0.5407, 0.2331, 0.5407, 0.2539, 0.4719, 0.2331, 0.5407, 0.1843, 0.5297, 0.2161, 0.4638, 0.5916, 0.3327, 0.6082, 0.3573, 0.5401, 0.3844, 0.5199, 0.3412, 0.5916, 0.3327, 0.5199, 0.3412, 0.5138, 0.2925, 0.58, 0.3006, 0.5916, 0.3327, 0.58, 0.3006, 0.6266, 0.3003, 0.636, 0.3211, 0.5916, 0.3327, 0.636, 0.3211, 0.6476, 0.335, 0.6082, 0.3573, 0.1151, 0.3976, 0.1484, 0.3524, 0.1768, 0.3775, 0.1457, 0.4249, 0.1151, 0.3976, 0.1457, 0.4249, 0.1009, 0.4823, 0.06265, 0.4493, 0.1151, 0.3976, 0.06265, 0.4493, 0.03518, 0.4099, 0.08829, 0.3605, 0.1151, 0.3976, 0.08829, 0.3605, 0.1283, 0.3247, 0.1484, 0.3524, 0.07549, 0.3264, 0.12, 0.2974, 0.1283, 0.3247, 0.08829, 0.3605, 0.07549, 0.3264, 0.08829, 0.3605, 0.03518, 0.4099, 0.01618, 0.3631, 0.07549, 0.3264, 0.01618, 0.3631, 0.005294, 0.3131, 0.06876, 0.2871, 0.07549, 0.3264, 0.06876, 0.2871, 0.1176, 0.27, 0.12, 0.2974, 0.6674, 0.4101, 0.6424, 0.4731, 0.6007, 0.4503, 0.6427, 0.3963, 0.6674, 0.4101, 0.6427, 0.3963, 0.6728, 0.3585, 0.6884, 0.3688, 0.6674, 0.4101, 0.6884, 0.3688, 0.7031, 0.3759, 0.6928, 0.4227, 0.6674, 0.4101, 0.6928, 0.4227, 0.6843, 0.4926, 0.6424, 0.4731, 0.7215, 0.4347, 0.7307, 0.5079, 0.6843, 0.4926, 0.6928, 0.4227, 0.7215, 0.4347, 0.6928, 0.4227, 0.7031, 0.3759, 0.7191, 0.3822, 0.7215, 0.4347, 0.7191, 0.3822, 0.7426, 0.3871, 0.7578, 0.4419, 0.7215, 0.4347, 0.7578, 0.4419, 0.7809, 0.5128, 0.7307, 0.5079, 0.1829, 0.3153, 0.2017, 0.3338, 0.1768, 0.3775, 0.1484, 0.3524, 0.1829, 0.3153, 0.1484, 0.3524, 0.1283, 0.3247, 0.1614, 0.2957, 0.1829, 0.3153, 0.1614, 0.2957, 0.188, 0.2778, 0.2045, 0.296, 0.1829, 0.3153, 0.2045, 0.296, 0.2171, 0.3103, 0.2017, 0.3338, 0.218, 0.2856, 0.2275, 0.2974, 0.2171, 0.3103, 0.2045, 0.296, 0.218, 0.2856, 0.2045, 0.296, 0.188, 0.2778, 0.2072, 0.2689, 0.218, 0.2856, 0.2072, 0.2689, 0.2178, 0.2627, 0.2268, 0.276, 0.218, 0.2856, 0.2268, 0.276, 0.2367, 0.2886, 0.2275, 0.2974, 0.1534, 0.2775, 0.1614, 0.2957, 0.1283, 0.3247, 0.12, 0.2974, 0.1534, 0.2775, 0.12, 0.2974, 0.1176, 0.27, 0.1539, 0.2589, 0.1534, 0.2775, 0.1539, 0.2589, 0.1791, 0.2508, 0.1814, 0.2634, 0.1534, 0.2775, 0.1814, 0.2634, 0.188, 0.2778, 0.1614, 0.2957, 0.198, 0.2559, 0.2072, 0.2689, 0.188, 0.2778, 0.1814, 0.2634, 0.198, 0.2559, 0.1814, 0.2634, 0.1791, 0.2508, 0.1963, 0.2471, 0.198, 0.2559, 0.1963, 0.2471, 0.2058, 0.2467, 0.2103, 0.2527, 0.198, 0.2559, 0.2103, 0.2527, 0.2178, 0.2627, 0.2072, 0.2689, 0.1767, 0.2077, 0.1399, 0.1941, 0.1633, 0.1701, 0.1907, 0.1898, 0.1767, 0.2077, 0.1907, 0.1898, 0.2072, 0.2014, 0.1981, 0.2152, 0.1767, 0.2077, 0.1981, 0.2152, 0.1894, 0.2273, 0.1667, 0.2239, 0.1767, 0.2077, 0.1667, 0.2239, 0.127, 0.2182, 0.1399, 0.1941, 0.1577, 0.242, 0.1194, 0.2438, 0.127, 0.2182, 0.1667, 0.2239, 0.1577, 0.242, 0.1667, 0.2239, 0.1894, 0.2273, 0.1839, 0.2395, 0.1577, 0.242, 0.1839, 0.2395, 0.1791, 0.2508, 0.1539, 0.2589, 0.1577, 0.242, 0.1539, 0.2589, 0.1176, 0.27, 0.1194, 0.2438, 0.2098, 0.2209, 0.1981, 0.2152, 0.2072, 0.2014, 0.2166, 0.21, 0.2098, 0.2209, 0.2166, 0.21, 0.2239, 0.2168, 0.218, 0.226, 0.2098, 0.2209, 0.218, 0.226, 0.2128, 0.2343, 0.2039, 0.2315, 0.2098, 0.2209, 0.2039, 0.2315, 0.1894, 0.2273, 0.1981, 0.2152, 0.1998, 0.2394, 0.1839, 0.2395, 0.1894, 0.2273, 0.2039, 0.2315, 0.1998, 0.2394, 0.2039, 0.2315, 0.2128, 0.2343, 0.209, 0.2412, 0.1998, 0.2394, 0.209, 0.2412, 0.2058, 0.2467, 0.1963, 0.2471, 0.1998, 0.2394, 0.1963, 0.2471, 0.1791, 0.2508, 0.1839, 0.2395, 0.08899, 0.1748, 0.1168, 0.1418, 0.1633, 0.1701, 0.1399, 0.1941, 0.08899, 0.1748, 0.1399, 0.1941, 0.127, 0.2182, 0.07242, 0.2122, 0.08899, 0.1748, 0.07242, 0.2122, 0.00505, 0.2094, 0.02177, 0.1586, 0.08899, 0.1748, 0.02177, 0.1586, 0.05226, 0.1076, 0.1168, 0.1418, 0.8667, 0.4136, 0.8974, 0.3803, 0.9625, 0.4056, 0.9257, 0.4534, 0.8667, 0.4136, 0.9257, 0.4534, 0.8814, 0.4855, 0.8332, 0.4311, 0.8667, 0.4136, 0.8332, 0.4311, 0.7957, 0.386, 0.8195, 0.3775, 0.8667, 0.4136, 0.8195, 0.3775, 0.845, 0.3571, 0.8974, 0.3803, 0.06661, 0.2499, 0.07242, 0.2122, 0.127, 0.2182, 0.1194, 0.2438, 0.06661, 0.2499, 0.1194, 0.2438, 0.1176, 0.27, 0.06876, 0.2871, 0.06661, 0.2499, 0.06876, 0.2871, 0.005294, 0.3131, 0.0001026, 0.2596, 0.06661, 0.2499, 0.0001026, 0.2596, 0.00505, 0.2094, 0.07242, 0.2122, 0.7986, 0.4394, 0.8332, 0.4311, 0.8814, 0.4855, 0.8339, 0.5044, 0.7986, 0.4394, 0.8339, 0.5044, 0.7809, 0.5128, 0.7578, 0.4419, 0.7986, 0.4394, 0.7578, 0.4419, 0.7426, 0.3871, 0.7711, 0.3874, 0.7986, 0.4394, 0.7711, 0.3874, 0.7957, 0.386, 0.8332, 0.4311, 0.151, 0.1181, 0.1861, 0.1523, 0.1633, 0.1701, 0.1168, 0.1418, 0.151, 0.1181, 0.1168, 0.1418, 0.05226, 0.1076, 0.09617, 0.06636, 0.151, 0.1181, 0.09617, 0.06636, 0.1443, 0.03523, 0.1835, 0.1006, 0.151, 0.1181, 0.1835, 0.1006, 0.2086, 0.1405, 0.1861, 0.1523, 0.2141, 0.08761, 0.2299, 0.1326, 0.2086, 0.1405, 0.1835, 0.1006, 0.2141, 0.08761, 0.1835, 0.1006, 0.1443, 0.03523, 0.1913, 0.01555, 0.2141, 0.08761, 0.1913, 0.01555, 0.2344, 0.0001026, 0.2443, 0.08266, 0.2141, 0.08761, 0.2443, 0.08266, 0.2521, 0.1289, 0.2299, 0.1326, 0.9186, 0.3392, 0.9894, 0.3508, 0.9625, 0.4056, 0.8974, 0.3803, 0.9186, 0.3392, 0.8974, 0.3803, 0.845, 0.3571, 0.8658, 0.3284, 0.9186, 0.3392, 0.8658, 0.3284, 0.8769, 0.2969, 0.929, 0.2957, 0.9186, 0.3392, 0.929, 0.2957, 0.9999, 0.2934, 0.9894, 0.3508, 0.93, 0.2544, 0.9983, 0.2418, 0.9999, 0.2934, 0.929, 0.2957, 0.93, 0.2544, 0.929, 0.2957, 0.8769, 0.2969, 0.88, 0.2661, 0.93, 0.2544, 0.88, 0.2661, 0.879, 0.2391, 0.9274, 0.222, 0.93, 0.2544, 0.9274, 0.222, 0.9864, 0.1971, 0.9983, 0.2418, 0.207, 0.1756, 0.1907, 0.1898, 0.1633, 0.1701, 0.1861, 0.1523, 0.207, 0.1756, 0.1861, 0.1523, 0.2086, 0.1405, 0.2222, 0.1661, 0.207, 0.1756, 0.2222, 0.1661, 0.2296, 0.1792, 0.2192, 0.1887, 0.207, 0.1756, 0.2192, 0.1887, 0.2072, 0.2014, 0.1907, 0.1898, 0.2251, 0.1988, 0.2166, 0.21, 0.2072, 0.2014, 0.2192, 0.1887, 0.2251, 0.1988, 0.2192, 0.1887, 0.2296, 0.1792, 0.2345, 0.189, 0.2251, 0.1988, 0.2345, 0.189, 0.2395, 0.1978, 0.2312, 0.2074, 0.2251, 0.1988, 0.2312, 0.2074, 0.2239, 0.2168, 0.2166, 0.21, 0.2375, 0.1587, 0.2222, 0.1661, 0.2086, 0.1405, 0.2299, 0.1326, 0.2375, 0.1587, 0.2299, 0.1326, 0.2521, 0.1289, 0.2538, 0.154, 0.2375, 0.1587, 0.2538, 0.154, 0.2544, 0.168, 0.2413, 0.1722, 0.2375, 0.1587, 0.2413, 0.1722, 0.2296, 0.1792, 0.2222, 0.1661, 0.2441, 0.1814, 0.2345, 0.189, 0.2296, 0.1792, 0.2413, 0.1722, 0.2441, 0.1814, 0.2413, 0.1722, 0.2544, 0.168, 0.2543, 0.1772, 0.2441, 0.1814, 0.2543, 0.1772, 0.2544, 0.1841, 0.2482, 0.1892, 0.2441, 0.1814, 0.2482, 0.1892, 0.2395, 0.1978, 0.2345, 0.189, 0.3156, 0.1592, 0.3243, 0.1385, 0.3507, 0.1544, 0.3351, 0.169, 0.3156, 0.1592, 0.3351, 0.169, 0.3276, 0.1812, 0.3074, 0.1736, 0.3156, 0.1592, 0.3074, 0.1736, 0.2862, 0.1679, 0.2915, 0.1535, 0.3156, 0.1592, 0.2915, 0.1535, 0.2983, 0.1297, 0.3243, 0.1385, 0.2704, 0.1527, 0.2749, 0.129, 0.2983, 0.1297, 0.2915, 0.1535, 0.2704, 0.1527, 0.2915, 0.1535, 0.2862, 0.1679, 0.2677, 0.1672, 0.2704, 0.1527, 0.2677, 0.1672, 0.2544, 0.168, 0.2538, 0.154, 0.2704, 0.1527, 0.2538, 0.154, 0.2521, 0.1289, 0.2749, 0.129, 0.2997, 0.1862, 0.3074, 0.1736, 0.3276, 0.1812, 0.3163, 0.1933, 0.2997, 0.1862, 0.3163, 0.1933, 0.3045, 0.2066, 0.2909, 0.1995, 0.2997, 0.1862, 0.2909, 0.1995, 0.2744, 0.1938, 0.2801, 0.182, 0.2997, 0.1862, 0.2801, 0.182, 0.2862, 0.1679, 0.3074, 0.1736, 0.2649, 0.1791, 0.2677, 0.1672, 0.2862, 0.1679, 0.2801, 0.182, 0.2649, 0.1791, 0.2801, 0.182, 0.2744, 0.1938, 0.2614, 0.1874, 0.2649, 0.1791, 0.2614, 0.1874, 0.2544, 0.1841, 0.2543, 0.1772, 0.2649, 0.1791, 0.2543, 0.1772, 0.2544, 0.168, 0.2677, 0.1672, 0.3412, 0.1038, 0.3722, 0.1279, 0.3507, 0.1544, 0.3243, 0.1385, 0.3412, 0.1038, 0.3243, 0.1385, 0.2983, 0.1297, 0.3084, 0.09725, 0.3412, 0.1038, 0.3084, 0.09725, 0.3271, 0.02848, 0.3741, 0.05207, 0.3412, 0.1038, 0.3741, 0.05207, 0.4193, 0.07771, 0.3722, 0.1279, 0.8821, 0.1158, 0.8526, 0.09005, 0.892, 0.03405, 0.9337, 0.06453, 0.8821, 0.1158, 0.9337, 0.06453, 0.9681, 0.1021, 0.9065, 0.1503, 0.8821, 0.1158, 0.9065, 0.1503, 0.8633, 0.1858, 0.8462, 0.1601, 0.8821, 0.1158, 0.8462, 0.1601, 0.8241, 0.1388, 0.8526, 0.09005, 0.2773, 0.08671, 0.3084, 0.09725, 0.2983, 0.1297, 0.2749, 0.129, 0.2773, 0.08671, 0.2749, 0.129, 0.2521, 0.1289, 0.2443, 0.08266, 0.2773, 0.08671, 0.2443, 0.08266, 0.2344, 0.0001026, 0.2757, 0.006153, 0.2773, 0.08671, 0.2757, 0.006153, 0.3271, 0.02848, 0.3084, 0.09725, 0.9199, 0.1883, 0.9065, 0.1503, 0.9681, 0.1021, 0.982, 0.1537, 0.9199, 0.1883, 0.982, 0.1537, 0.9864, 0.1971, 0.9274, 0.222, 0.9199, 0.1883, 0.9274, 0.222, 0.879, 0.2391, 0.8763, 0.2149, 0.9199, 0.1883, 0.8763, 0.2149, 0.8633, 0.1858, 0.9065, 0.1503, 0.3924, 0.1507, 0.3672, 0.1685, 0.3507, 0.1544, 0.3722, 0.1279, 0.3924, 0.1507, 0.3722, 0.1279, 0.4193, 0.07771, 0.4503, 0.1157, 0.3924, 0.1507, 0.4503, 0.1157, 0.4774, 0.1513, 0.4103, 0.1688, 0.3924, 0.1507, 0.4103, 0.1688, 0.3771, 0.1802, 0.3672, 0.1685, 0.4319, 0.1919, 0.3906, 0.1952, 0.3771, 0.1802, 0.4103, 0.1688, 0.4319, 0.1919, 0.4103, 0.1688, 0.4774, 0.1513, 0.5003, 0.191, 0.4319, 0.1919, 0.5003, 0.191, 0.5136, 0.2507, 0.4531, 0.2311, 0.4319, 0.1919, 0.4531, 0.2311, 0.4085, 0.2243, 0.3906, 0.1952, 0.8205, 0.07087, 0.8541, 0.008868, 0.892, 0.03405, 0.8526, 0.09005, 0.8205, 0.07087, 0.8526, 0.09005, 0.8241, 0.1388, 0.7979, 0.125, 0.8205, 0.07087, 0.7979, 0.125, 0.7745, 0.1199, 0.7898, 0.06297, 0.8205, 0.07087, 0.7898, 0.06297, 0.8165, 0.00136, 0.8541, 0.008868, 0.7594, 0.06284, 0.7785, 0.0001027, 0.8165, 0.00136, 0.7898, 0.06297, 0.7594, 0.06284, 0.7898, 0.06297, 0.7745, 0.1199, 0.75, 0.1213, 0.7594, 0.06284, 0.75, 0.1213, 0.7212, 0.1269, 0.7233, 0.06806, 0.7594, 0.06284, 0.7233, 0.06806, 0.7273, 0.0001026, 0.7785, 0.0001027, 0.3522, 0.1814, 0.3351, 0.169, 0.3507, 0.1544, 0.3672, 0.1685, 0.3522, 0.1814, 0.3672, 0.1685, 0.3771, 0.1802, 0.3579, 0.19, 0.3522, 0.1814, 0.3579, 0.19, 0.3509, 0.1956, 0.3428, 0.1896, 0.3522, 0.1814, 0.3428, 0.1896, 0.3276, 0.1812, 0.3351, 0.169, 0.3299, 0.2006, 0.3163, 0.1933, 0.3276, 0.1812, 0.3428, 0.1896, 0.3299, 0.2006, 0.3428, 0.1896, 0.3509, 0.1956, 0.3389, 0.208, 0.3299, 0.2006, 0.3389, 0.208, 0.3285, 0.2197, 0.3179, 0.2123, 0.3299, 0.2006, 0.3179, 0.2123, 0.3045, 0.2066, 0.3163, 0.1933, 0.3679, 0.2014, 0.3579, 0.19, 0.3771, 0.1802, 0.3906, 0.1952, 0.3679, 0.2014, 0.3906, 0.1952, 0.4085, 0.2243, 0.3778, 0.2197, 0.3679, 0.2014, 0.3778, 0.2197, 0.3606, 0.2232, 0.3555, 0.206, 0.3679, 0.2014, 0.3555, 0.206, 0.3509, 0.1956, 0.3579, 0.19, 0.3435, 0.218, 0.3389, 0.208, 0.3509, 0.1956, 0.3555, 0.206, 0.3435, 0.218, 0.3555, 0.206, 0.3606, 0.2232, 0.3453, 0.2317, 0.3435, 0.218, 0.3453, 0.2317, 0.3364, 0.2367, 0.3339, 0.2295, 0.3435, 0.218, 0.3339, 0.2295, 0.3285, 0.2197, 0.3389, 0.208, 0.3626, 0.31, 0.3907, 0.3322, 0.3745, 0.3526, 0.3473, 0.3252, 0.3626, 0.31, 0.3473, 0.3252, 0.3275, 0.3076, 0.342, 0.293, 0.3626, 0.31, 0.342, 0.293, 0.3548, 0.2726, 0.3784, 0.2831, 0.3626, 0.31, 0.3784, 0.2831, 0.4102, 0.2985, 0.3907, 0.3322, 0.3846, 0.2495, 0.4166, 0.2569, 0.4102, 0.2985, 0.3784, 0.2831, 0.3846, 0.2495, 0.3784, 0.2831, 0.3548, 0.2726, 0.3611, 0.2468, 0.3846, 0.2495, 0.3611, 0.2468, 0.3606, 0.2232, 0.3778, 0.2197, 0.3846, 0.2495, 0.3778, 0.2197, 0.4085, 0.2243, 0.4166, 0.2569, 0.3254, 0.282, 0.342, 0.293, 0.3275, 0.3076, 0.3127, 0.2957, 0.3254, 0.282, 0.3127, 0.2957, 0.3028, 0.2867, 0.3143, 0.2739, 0.3254, 0.282, 0.3143, 0.2739, 0.3243, 0.2593, 0.3357, 0.2647, 0.3254, 0.282, 0.3357, 0.2647, 0.3548, 0.2726, 0.342, 0.293, 0.3427, 0.2472, 0.3611, 0.2468, 0.3548, 0.2726, 0.3357, 0.2647, 0.3427, 0.2472, 0.3357, 0.2647, 0.3243, 0.2593, 0.3323, 0.2465, 0.3427, 0.2472, 0.3323, 0.2465, 0.3364, 0.2367, 0.3453, 0.2317, 0.3427, 0.2472, 0.3453, 0.2317, 0.3606, 0.2232, 0.3611, 0.2468, 0.4255, 0.3666, 0.4065, 0.3919, 0.3745, 0.3526, 0.3907, 0.3322, 0.4255, 0.3666, 0.3907, 0.3322, 0.4102, 0.2985, 0.4486, 0.3266, 0.4255, 0.3666, 0.4486, 0.3266, 0.4946, 0.3698, 0.4654, 0.4173, 0.4255, 0.3666, 0.4654, 0.4173, 0.4437, 0.4501, 0.4065, 0.3919, 0.6197, 0.1383, 0.604, 0.1661, 0.5641, 0.1138, 0.5876, 0.08107, 0.6197, 0.1383, 0.5876, 0.08107, 0.6292, 0.04514, 0.65, 0.1078, 0.6197, 0.1383, 0.65, 0.1078, 0.6676, 0.1581, 0.6451, 0.1799, 0.6197, 0.1383, 0.6451, 0.1799, 0.6322, 0.2007, 0.604, 0.1661, 0.46, 0.2766, 0.4486, 0.3266, 0.4102, 0.2985, 0.4166, 0.2569, 0.46, 0.2766, 0.4166, 0.2569, 0.4085, 0.2243, 0.4531, 0.2311, 0.46, 0.2766, 0.4531, 0.2311, 0.5136, 0.2507, 0.5128, 0.3118, 0.46, 0.2766, 0.5128, 0.3118, 0.4946, 0.3698, 0.4486, 0.3266, 0.6856, 0.0834, 0.65, 0.1078, 0.6292, 0.04514, 0.678, 0.01808, 0.6856, 0.0834, 0.678, 0.01808, 0.7273, 0.0001026, 0.7233, 0.06806, 0.6856, 0.0834, 0.7233, 0.06806, 0.7212, 0.1269, 0.6939, 0.139, 0.6856, 0.0834, 0.6939, 0.139, 0.6676, 0.1581, 0.65, 0.1078, 0.3885, 0.4157, 0.359, 0.3697, 0.3745, 0.3526, 0.4065, 0.3919, 0.3885, 0.4157, 0.4065, 0.3919, 0.4437, 0.4501, 0.4194, 0.4788, 0.3885, 0.4157, 0.4194, 0.4788, 0.3769, 0.5083, 0.3596, 0.4397, 0.3885, 0.4157, 0.3596, 0.4397, 0.3377, 0.3879, 0.359, 0.3697, 0.3275, 0.4585, 0.3162, 0.4029, 0.3377, 0.3879, 0.3596, 0.4397, 0.3275, 0.4585, 0.3596, 0.4397, 0.3769, 0.5083, 0.3303, 0.5292, 0.3275, 0.4585, 0.3303, 0.5292, 0.2839, 0.5407, 0.2922, 0.4705, 0.3275, 0.4585, 0.2922, 0.4705, 0.2942, 0.4125, 0.3162, 0.4029, 0.5923, 0.1938, 0.5459, 0.1477, 0.5641, 0.1138, 0.604, 0.1661, 0.5923, 0.1938, 0.604, 0.1661, 0.6322, 0.2007, 0.6252, 0.2234, 0.5923, 0.1938, 0.6252, 0.2234, 0.6211, 0.25, 0.5811, 0.2295, 0.5923, 0.1938, 0.5811, 0.2295, 0.5238, 0.195, 0.5459, 0.1477, 0.5771, 0.266, 0.5142, 0.2454, 0.5238, 0.195, 0.5811, 0.2295, 0.5771, 0.266, 0.5811, 0.2295, 0.6211, 0.25, 0.6218, 0.2756, 0.5771, 0.266, 0.6218, 0.2756, 0.6266, 0.3003, 0.58, 0.3006, 0.5771, 0.266, 0.58, 0.3006, 0.5138, 0.2925, 0.5142, 0.2454, 0.332, 0.3387, 0.3473, 0.3252, 0.3745, 0.3526, 0.359, 0.3697, 0.332, 0.3387, 0.359, 0.3697, 0.3377, 0.3879, 0.3138, 0.3509, 0.332, 0.3387, 0.3138, 0.3509, 0.2971, 0.3271, 0.3124, 0.319, 0.332, 0.3387, 0.3124, 0.319, 0.3275, 0.3076, 0.3473, 0.3252, 0.2994, 0.3061, 0.3127, 0.2957, 0.3275, 0.3076, 0.3124, 0.319, 0.2994, 0.3061, 0.3124, 0.319, 0.2971, 0.3271, 0.2875, 0.3129, 0.2994, 0.3061, 0.2875, 0.3129, 0.2816, 0.3039, 0.2916, 0.2966, 0.2994, 0.3061, 0.2916, 0.2966, 0.3028, 0.2867, 0.3127, 0.2957, 0.2983, 0.3611, 0.3138, 0.3509, 0.3377, 0.3879, 0.3162, 0.4029, 0.2983, 0.3611, 0.3162, 0.4029, 0.2942, 0.4125, 0.282, 0.3679, 0.2983, 0.3611, 0.282, 0.3679, 0.2728, 0.3371, 0.285, 0.3327, 0.2983, 0.3611, 0.285, 0.3327, 0.2971, 0.3271, 0.3138, 0.3509, 0.2788, 0.3178, 0.2875, 0.3129, 0.2971, 0.3271, 0.285, 0.3327, 0.2788, 0.3178, 0.285, 0.3327, 0.2728, 0.3371, 0.27, 0.321, 0.2788, 0.3178, 0.27, 0.321, 0.2691, 0.3125, 0.2736, 0.3087, 0.2788, 0.3178, 0.2736, 0.3087, 0.2816, 0.3039, 0.2875, 0.3129, 0.2525, 0.2514, 0.2594, 0.2443, 0.2691, 0.2537, 0.2599, 0.2642, 0.2525, 0.2514, 0.2599, 0.2642, 0.2525, 0.2714, 0.2447, 0.2584, 0.2525, 0.2514, 0.2447, 0.2584, 0.233, 0.2466, 0.2403, 0.2391, 0.2525, 0.2514, 0.2403, 0.2391, 0.2461, 0.233, 0.2594, 0.2443, 0.227, 0.2305, 0.2321, 0.223, 0.2461, 0.233, 0.2403, 0.2391, 0.227, 0.2305, 0.2403, 0.2391, 0.233, 0.2466, 0.2214, 0.2383, 0.227, 0.2305, 0.2214, 0.2383, 0.2128, 0.2343, 0.218, 0.226, 0.227, 0.2305, 0.218, 0.226, 0.2239, 0.2168, 0.2321, 0.223, 0.2356, 0.2663, 0.2447, 0.2584, 0.2525, 0.2714, 0.2445, 0.2798, 0.2356, 0.2663, 0.2445, 0.2798, 0.2367, 0.2886, 0.2268, 0.276, 0.2356, 0.2663, 0.2268, 0.276, 0.2178, 0.2627, 0.2254, 0.2548, 0.2356, 0.2663, 0.2254, 0.2548, 0.233, 0.2466, 0.2447, 0.2584, 0.216, 0.2473, 0.2214, 0.2383, 0.233, 0.2466, 0.2254, 0.2548, 0.216, 0.2473, 0.2254, 0.2548, 0.2178, 0.2627, 0.2103, 0.2527, 0.216, 0.2473, 0.2103, 0.2527, 0.2058, 0.2467, 0.209, 0.2412, 0.216, 0.2473, 0.209, 0.2412, 0.2128, 0.2343, 0.2214, 0.2383, 0.2666, 0.2354, 0.2773, 0.243, 0.2691, 0.2537, 0.2594, 0.2443, 0.2666, 0.2354, 0.2594, 0.2443, 0.2461, 0.233, 0.2521, 0.2256, 0.2666, 0.2354, 0.2521, 0.2256, 0.2594, 0.2155, 0.2747, 0.2246, 0.2666, 0.2354, 0.2747, 0.2246, 0.2866, 0.2313, 0.2773, 0.243, 0.283, 0.2119, 0.2956, 0.2193, 0.2866, 0.2313, 0.2747, 0.2246, 0.283, 0.2119, 0.2747, 0.2246, 0.2594, 0.2155, 0.2677, 0.2043, 0.283, 0.2119, 0.2677, 0.2043, 0.2744, 0.1938, 0.2909, 0.1995, 0.283, 0.2119, 0.2909, 0.1995, 0.3045, 0.2066, 0.2956, 0.2193, 0.2386, 0.2147, 0.2521, 0.2256, 0.2461, 0.233, 0.2321, 0.223, 0.2386, 0.2147, 0.2321, 0.223, 0.2239, 0.2168, 0.2312, 0.2074, 0.2386, 0.2147, 0.2312, 0.2074, 0.2395, 0.1978, 0.2465, 0.2053, 0.2386, 0.2147, 0.2465, 0.2053, 0.2594, 0.2155, 0.2521, 0.2256, 0.2544, 0.1956, 0.2677, 0.2043, 0.2594, 0.2155, 0.2465, 0.2053, 0.2544, 0.1956, 0.2465, 0.2053, 0.2395, 0.1978, 0.2482, 0.1892, 0.2544, 0.1956, 0.2482, 0.1892, 0.2544, 0.1841, 0.2614, 0.1874, 0.2544, 0.1956, 0.2614, 0.1874, 0.2744, 0.1938, 0.2677, 0.2043, 0.288, 0.2512, 0.2782, 0.2628, 0.2691, 0.2537, 0.2773, 0.243, 0.288, 0.2512, 0.2773, 0.243, 0.2866, 0.2313, 0.2974, 0.2391, 0.288, 0.2512, 0.2974, 0.2391, 0.3081, 0.2469, 0.2977, 0.2595, 0.288, 0.2512, 0.2977, 0.2595, 0.2856, 0.273, 0.2782, 0.2628, 0.3065, 0.2671, 0.2943, 0.2799, 0.2856, 0.273, 0.2977, 0.2595, 0.3065, 0.2671, 0.2977, 0.2595, 0.3081, 0.2469, 0.3171, 0.2542, 0.3065, 0.2671, 0.3171, 0.2542, 0.3243, 0.2593, 0.3143, 0.2739, 0.3065, 0.2671, 0.3143, 0.2739, 0.3028, 0.2867, 0.2943, 0.2799, 0.3062, 0.2264, 0.2974, 0.2391, 0.2866, 0.2313, 0.2956, 0.2193, 0.3062, 0.2264, 0.2956, 0.2193, 0.3045, 0.2066, 0.3179, 0.2123, 0.3062, 0.2264, 0.3179, 0.2123, 0.3285, 0.2197, 0.3173, 0.2341, 0.3062, 0.2264, 0.3173, 0.2341, 0.3081, 0.2469, 0.2974, 0.2391, 0.3244, 0.2427, 0.3171, 0.2542, 0.3081, 0.2469, 0.3173, 0.2341, 0.3244, 0.2427, 0.3173, 0.2341, 0.3285, 0.2197, 0.3339, 0.2295, 0.3244, 0.2427, 0.3339, 0.2295, 0.3364, 0.2367, 0.3323, 0.2465, 0.3244, 0.2427, 0.3323, 0.2465, 0.3243, 0.2593, 0.3171, 0.2542, 0.2686, 0.274, 0.2599, 0.2642, 0.2691, 0.2537, 0.2782, 0.2628, 0.2686, 0.274, 0.2782, 0.2628, 0.2856, 0.273, 0.2754, 0.2834, 0.2686, 0.274, 0.2754, 0.2834, 0.2674, 0.2918, 0.2609, 0.2827, 0.2686, 0.274, 0.2609, 0.2827, 0.2525, 0.2714, 0.2599, 0.2642, 0.2542, 0.2912, 0.2445, 0.2798, 0.2525, 0.2714, 0.2609, 0.2827, 0.2542, 0.2912, 0.2609, 0.2827, 0.2674, 0.2918, 0.2621, 0.298, 0.2542, 0.2912, 0.2621, 0.298, 0.2571, 0.3045, 0.2478, 0.2987, 0.2542, 0.2912, 0.2478, 0.2987, 0.2367, 0.2886, 0.2445, 0.2798, 0.2832, 0.2899, 0.2754, 0.2834, 0.2856, 0.273, 0.2943, 0.2799, 0.2832, 0.2899, 0.2943, 0.2799, 0.3028, 0.2867, 0.2916, 0.2966, 0.2832, 0.2899, 0.2916, 0.2966, 0.2816, 0.3039, 0.2737, 0.2972, 0.2832, 0.2899, 0.2737, 0.2972, 0.2674, 0.2918, 0.2754, 0.2834, 0.2673, 0.3021, 0.2621, 0.298, 0.2674, 0.2918, 0.2737, 0.2972, 0.2673, 0.3021, 0.2737, 0.2972, 0.2816, 0.3039, 0.2736, 0.3087, 0.2673, 0.3021, 0.2736, 0.3087, 0.2691, 0.3125, 0.2634, 0.3079, 0.2673, 0.3021, 0.2634, 0.3079, 0.2571, 0.3045, 0.2621, 0.298, 0.7739, 0.3084, 0.7632, 0.3163, 0.7515, 0.3108, 0.7591, 0.3046, 0.7739, 0.3084, 0.7591, 0.3046, 0.7661, 0.2962, 0.7838, 0.2965, 0.7739, 0.3084, 0.7838, 0.2965, 0.8071, 0.2971, 0.7956, 0.3137, 0.7739, 0.3084, 0.7956, 0.3137, 0.7811, 0.3249, 0.7632, 0.3163, 0.8254, 0.32, 0.8074, 0.3379, 0.7811, 0.3249, 0.7956, 0.3137, 0.8254, 0.32, 0.7956, 0.3137, 0.8071, 0.2971, 0.8376, 0.2966, 0.8254, 0.32, 0.8376, 0.2966, 0.8769, 0.2969, 0.8658, 0.3284, 0.8254, 0.32, 0.8658, 0.3284, 0.845, 0.3571, 0.8074, 0.3379, 0.7924, 0.2823, 0.7838, 0.2965, 0.7661, 0.2962, 0.7721, 0.2862, 0.7924, 0.2823, 0.7721, 0.2862, 0.7772, 0.2769, 0.7971, 0.2698, 0.7924, 0.2823, 0.7971, 0.2698, 0.8168, 0.2618, 0.8145, 0.2771, 0.7924, 0.2823, 0.8145, 0.2771, 0.8071, 0.2971, 0.7838, 0.2965, 0.8419, 0.2724, 0.8376, 0.2966, 0.8071, 0.2971, 0.8145, 0.2771, 0.8419, 0.2724, 0.8145, 0.2771, 0.8168, 0.2618, 0.8414, 0.2529, 0.8419, 0.2724, 0.8414, 0.2529, 0.879, 0.2391, 0.88, 0.2661, 0.8419, 0.2724, 0.88, 0.2661, 0.8769, 0.2969, 0.8376, 0.2966, 0.7528, 0.32, 0.7443, 0.3137, 0.7515, 0.3108, 0.7632, 0.3163, 0.7528, 0.32, 0.7632, 0.3163, 0.7811, 0.3249, 0.7664, 0.3311, 0.7528, 0.32, 0.7664, 0.3311, 0.7532, 0.3335, 0.744, 0.3216, 0.7528, 0.32, 0.744, 0.3216, 0.7385, 0.3146, 0.7443, 0.3137, 0.7362, 0.3219, 0.733, 0.3151, 0.7385, 0.3146, 0.744, 0.3216, 0.7362, 0.3219, 0.744, 0.3216, 0.7532, 0.3335, 0.7417, 0.3336, 0.7362, 0.3219, 0.7417, 0.3336, 0.7318, 0.3326, 0.7297, 0.3214, 0.7362, 0.3219, 0.7297, 0.3214, 0.7283, 0.3149, 0.733, 0.3151, 0.7878, 0.3492, 0.7664, 0.3311, 0.7811, 0.3249, 0.8074, 0.3379, 0.7878, 0.3492, 0.8074, 0.3379, 0.845, 0.3571, 0.8195, 0.3775, 0.7878, 0.3492, 0.8195, 0.3775, 0.7957, 0.386, 0.7697, 0.3535, 0.7878, 0.3492, 0.7697, 0.3535, 0.7532, 0.3335, 0.7664, 0.3311, 0.7524, 0.3533, 0.7417, 0.3336, 0.7532, 0.3335, 0.7697, 0.3535, 0.7524, 0.3533, 0.7697, 0.3535, 0.7957, 0.386, 0.7711, 0.3874, 0.7524, 0.3533, 0.7711, 0.3874, 0.7426, 0.3871, 0.7353, 0.3523, 0.7524, 0.3533, 0.7353, 0.3523, 0.7318, 0.3326, 0.7417, 0.3336, 0.739, 0.3091, 0.7441, 0.306, 0.7515, 0.3108, 0.7443, 0.3137, 0.739, 0.3091, 0.7443, 0.3137, 0.7385, 0.3146, 0.7349, 0.3103, 0.739, 0.3091, 0.7349, 0.3103, 0.7323, 0.3068, 0.7353, 0.3052, 0.739, 0.3091, 0.7353, 0.3052, 0.7384, 0.303, 0.7441, 0.306, 0.7324, 0.3024, 0.7342, 0.3005, 0.7384, 0.303, 0.7353, 0.3052, 0.7324, 0.3024, 0.7353, 0.3052, 0.7323, 0.3068, 0.7304, 0.3038, 0.7324, 0.3024, 0.7304, 0.3038, 0.7283, 0.3017, 0.7299, 0.3003, 0.7324, 0.3024, 0.7299, 0.3003, 0.7313, 0.2989, 0.7342, 0.3005, 0.731, 0.3109, 0.7349, 0.3103, 0.7385, 0.3146, 0.733, 0.3151, 0.731, 0.3109, 0.733, 0.3151, 0.7283, 0.3149, 0.7273, 0.3106, 0.731, 0.3109, 0.7273, 0.3106, 0.7267, 0.3074, 0.7296, 0.3074, 0.731, 0.3109, 0.7296, 0.3074, 0.7323, 0.3068, 0.7349, 0.3103, 0.7283, 0.3048, 0.7304, 0.3038, 0.7323, 0.3068, 0.7296, 0.3074, 0.7283, 0.3048, 0.7296, 0.3074, 0.7267, 0.3074, 0.7262, 0.3048, 0.7283, 0.3048, 0.7262, 0.3048, 0.7257, 0.3034, 0.7269, 0.3028, 0.7283, 0.3048, 0.7269, 0.3028, 0.7283, 0.3017, 0.7304, 0.3038, 0.7491, 0.3019, 0.7591, 0.3046, 0.7515, 0.3108, 0.7441, 0.306, 0.7491, 0.3019, 0.7441, 0.306, 0.7384, 0.303, 0.742, 0.2998, 0.7491, 0.3019, 0.742, 0.2998, 0.7455, 0.2961, 0.7537, 0.2964, 0.7491, 0.3019, 0.7537, 0.2964, 0.7661, 0.2962, 0.7591, 0.3046, 0.758, 0.2894, 0.7721, 0.2862, 0.7661, 0.2962, 0.7537, 0.2964, 0.758, 0.2894, 0.7537, 0.2964, 0.7455, 0.2961, 0.7486, 0.2916, 0.758, 0.2894, 0.7486, 0.2916, 0.7518, 0.2878, 0.7615, 0.2833, 0.758, 0.2894, 0.7615, 0.2833, 0.7772, 0.2769, 0.7721, 0.2862, 0.7366, 0.2984, 0.742, 0.2998, 0.7384, 0.303, 0.7342, 0.3005, 0.7366, 0.2984, 0.7342, 0.3005, 0.7313, 0.2989, 0.733, 0.2975, 0.7366, 0.2984, 0.733, 0.2975, 0.7351, 0.2956, 0.7395, 0.296, 0.7366, 0.2984, 0.7395, 0.296, 0.7455, 0.2961, 0.742, 0.2998, 0.7424, 0.2933, 0.7486, 0.2916, 0.7455, 0.2961, 0.7395, 0.296, 0.7424, 0.2933, 0.7395, 0.296, 0.7351, 0.2956, 0.7378, 0.2937, 0.7424, 0.2933, 0.7378, 0.2937, 0.7404, 0.2918, 0.7447, 0.2904, 0.7424, 0.2933, 0.7447, 0.2904, 0.7518, 0.2878, 0.7486, 0.2916, 0.7268, 0.2949, 0.7258, 0.2961, 0.7247, 0.2953, 0.7255, 0.2942, 0.7268, 0.2949, 0.7255, 0.2942, 0.7267, 0.2925, 0.7281, 0.2933, 0.7268, 0.2949, 0.7281, 0.2933, 0.73, 0.2942, 0.7285, 0.2957, 0.7268, 0.2949, 0.7285, 0.2957, 0.7273, 0.2971, 0.7258, 0.2961, 0.7305, 0.2966, 0.7292, 0.2979, 0.7273, 0.2971, 0.7285, 0.2957, 0.7305, 0.2966, 0.7285, 0.2957, 0.73, 0.2942, 0.7322, 0.295, 0.7305, 0.2966, 0.7322, 0.295, 0.7351, 0.2956, 0.733, 0.2975, 0.7305, 0.2966, 0.733, 0.2975, 0.7313, 0.2989, 0.7292, 0.2979, 0.7302, 0.291, 0.7281, 0.2933, 0.7267, 0.2925, 0.7284, 0.2898, 0.7302, 0.291, 0.7284, 0.2898, 0.731, 0.2857, 0.7336, 0.2873, 0.7302, 0.291, 0.7336, 0.2873, 0.7362, 0.2889, 0.7323, 0.2922, 0.7302, 0.291, 0.7323, 0.2922, 0.73, 0.2942, 0.7281, 0.2933, 0.7347, 0.2933, 0.7322, 0.295, 0.73, 0.2942, 0.7323, 0.2922, 0.7347, 0.2933, 0.7323, 0.2922, 0.7362, 0.2889, 0.7387, 0.2906, 0.7347, 0.2933, 0.7387, 0.2906, 0.7404, 0.2918, 0.7378, 0.2937, 0.7347, 0.2933, 0.7378, 0.2937, 0.7351, 0.2956, 0.7322, 0.295, 0.7249, 0.2972, 0.724, 0.2965, 0.7247, 0.2953, 0.7258, 0.2961, 0.7249, 0.2972, 0.7258, 0.2961, 0.7273, 0.2971, 0.7263, 0.2982, 0.7249, 0.2972, 0.7263, 0.2982, 0.7252, 0.2994, 0.7241, 0.2985, 0.7249, 0.2972, 0.7241, 0.2985, 0.7232, 0.2977, 0.724, 0.2965, 0.7233, 0.2998, 0.7224, 0.299, 0.7232, 0.2977, 0.7241, 0.2985, 0.7233, 0.2998, 0.7241, 0.2985, 0.7252, 0.2994, 0.7243, 0.3007, 0.7233, 0.2998, 0.7243, 0.3007, 0.7235, 0.302, 0.7225, 0.3011, 0.7233, 0.2998, 0.7225, 0.3011, 0.7215, 0.3003, 0.7224, 0.299, 0.728, 0.2991, 0.7263, 0.2982, 0.7273, 0.2971, 0.7292, 0.2979, 0.728, 0.2991, 0.7292, 0.2979, 0.7313, 0.2989, 0.7299, 0.3003, 0.728, 0.2991, 0.7299, 0.3003, 0.7283, 0.3017, 0.7266, 0.3003, 0.728, 0.2991, 0.7266, 0.3003, 0.7252, 0.2994, 0.7263, 0.2982, 0.7254, 0.3015, 0.7243, 0.3007, 0.7252, 0.2994, 0.7266, 0.3003, 0.7254, 0.3015, 0.7266, 0.3003, 0.7283, 0.3017, 0.7269, 0.3028, 0.7254, 0.3015, 0.7269, 0.3028, 0.7257, 0.3034, 0.7246, 0.3027, 0.7254, 0.3015, 0.7246, 0.3027, 0.7235, 0.302, 0.7243, 0.3007, 0.723, 0.2958, 0.7237, 0.2947, 0.7247, 0.2953, 0.724, 0.2965, 0.723, 0.2958, 0.724, 0.2965, 0.7232, 0.2977, 0.7222, 0.297, 0.723, 0.2958, 0.7222, 0.297, 0.7212, 0.2961, 0.7219, 0.295, 0.723, 0.2958, 0.7219, 0.295, 0.7226, 0.2938, 0.7237, 0.2947, 0.7206, 0.2941, 0.721, 0.2927, 0.7226, 0.2938, 0.7219, 0.295, 0.7206, 0.2941, 0.7219, 0.295, 0.7212, 0.2961, 0.7202, 0.2954, 0.7206, 0.2941, 0.7202, 0.2954, 0.7189, 0.2945, 0.7193, 0.2929, 0.7206, 0.2941, 0.7193, 0.2929, 0.7196, 0.2911, 0.721, 0.2927, 0.7214, 0.2982, 0.7222, 0.297, 0.7232, 0.2977, 0.7224, 0.299, 0.7214, 0.2982, 0.7224, 0.299, 0.7215, 0.3003, 0.7206, 0.2994, 0.7214, 0.2982, 0.7206, 0.2994, 0.7197, 0.2984, 0.7205, 0.2973, 0.7214, 0.2982, 0.7205, 0.2973, 0.7212, 0.2961, 0.7222, 0.297, 0.7196, 0.2965, 0.7202, 0.2954, 0.7212, 0.2961, 0.7205, 0.2973, 0.7196, 0.2965, 0.7205, 0.2973, 0.7197, 0.2984, 0.719, 0.2975, 0.7196, 0.2965, 0.719, 0.2975, 0.7184, 0.2967, 0.7187, 0.2958, 0.7196, 0.2965, 0.7187, 0.2958, 0.7189, 0.2945, 0.7202, 0.2954, 0.7244, 0.2934, 0.7255, 0.2942, 0.7247, 0.2953, 0.7237, 0.2947, 0.7244, 0.2934, 0.7237, 0.2947, 0.7226, 0.2938, 0.7231, 0.2923, 0.7244, 0.2934, 0.7231, 0.2923, 0.7238, 0.2901, 0.7254, 0.2914, 0.7244, 0.2934, 0.7254, 0.2914, 0.7267, 0.2925, 0.7255, 0.2942, 0.7266, 0.2885, 0.7284, 0.2898, 0.7267, 0.2925, 0.7254, 0.2914, 0.7266, 0.2885, 0.7254, 0.2914, 0.7238, 0.2901, 0.7248, 0.2871, 0.7266, 0.2885, 0.7248, 0.2871, 0.7262, 0.2833, 0.7285, 0.2844, 0.7266, 0.2885, 0.7285, 0.2844, 0.731, 0.2857, 0.7284, 0.2898, 0.7214, 0.2909, 0.7231, 0.2923, 0.7226, 0.2938, 0.721, 0.2927, 0.7214, 0.2909, 0.721, 0.2927, 0.7196, 0.2911, 0.72, 0.2888, 0.7214, 0.2909, 0.72, 0.2888, 0.7207, 0.2863, 0.7222, 0.2884, 0.7214, 0.2909, 0.7222, 0.2884, 0.7238, 0.2901, 0.7231, 0.2923, 0.7231, 0.2856, 0.7248, 0.2871, 0.7238, 0.2901, 0.7222, 0.2884, 0.7231, 0.2856, 0.7222, 0.2884, 0.7207, 0.2863, 0.7217, 0.2837, 0.7231, 0.2856, 0.7217, 0.2837, 0.723, 0.2816, 0.7243, 0.2823, 0.7231, 0.2856, 0.7243, 0.2823, 0.7262, 0.2833, 0.7248, 0.2871, 0.7602, 0.2196, 0.7727, 0.2256, 0.762, 0.2415, 0.7523, 0.2368, 0.7602, 0.2196, 0.7523, 0.2368, 0.7421, 0.2347, 0.747, 0.2165, 0.7602, 0.2196, 0.747, 0.2165, 0.7545, 0.1927, 0.7712, 0.1962, 0.7602, 0.2196, 0.7712, 0.1962, 0.7866, 0.2051, 0.7727, 0.2256, 0.7821, 0.167, 0.8021, 0.1779, 0.7866, 0.2051, 0.7712, 0.1962, 0.7821, 0.167, 0.7712, 0.1962, 0.7545, 0.1927, 0.762, 0.1635, 0.7821, 0.167, 0.762, 0.1635, 0.7745, 0.1199, 0.7979, 0.125, 0.7821, 0.167, 0.7979, 0.125, 0.8241, 0.1388, 0.8021, 0.1779, 0.7337, 0.2165, 0.747, 0.2165, 0.7421, 0.2347, 0.7317, 0.2351, 0.7337, 0.2165, 0.7317, 0.2351, 0.7225, 0.2387, 0.7215, 0.2196, 0.7337, 0.2165, 0.7215, 0.2196, 0.7208, 0.1992, 0.7365, 0.1943, 0.7337, 0.2165, 0.7365, 0.1943, 0.7545, 0.1927, 0.747, 0.2165, 0.7417, 0.166, 0.762, 0.1635, 0.7545, 0.1927, 0.7365, 0.1943, 0.7417, 0.166, 0.7365, 0.1943, 0.7208, 0.1992, 0.7211, 0.1724, 0.7417, 0.166, 0.7211, 0.1724, 0.7212, 0.1269, 0.75, 0.1213, 0.7417, 0.166, 0.75, 0.1213, 0.7745, 0.1199, 0.762, 0.1635, 0.7835, 0.2346, 0.7706, 0.2487, 0.762, 0.2415, 0.7727, 0.2256, 0.7835, 0.2346, 0.7727, 0.2256, 0.7866, 0.2051, 0.7997, 0.2178, 0.7835, 0.2346, 0.7997, 0.2178, 0.8092, 0.2324, 0.7917, 0.2455, 0.7835, 0.2346, 0.7917, 0.2455, 0.7765, 0.2572, 0.7706, 0.2487, 0.7966, 0.2576, 0.7791, 0.2676, 0.7765, 0.2572, 0.7917, 0.2455, 0.7966, 0.2576, 0.7917, 0.2455, 0.8092, 0.2324, 0.815, 0.2479, 0.7966, 0.2576, 0.815, 0.2479, 0.8168, 0.2618, 0.7971, 0.2698, 0.7966, 0.2576, 0.7971, 0.2698, 0.7772, 0.2769, 0.7791, 0.2676, 0.8191, 0.1945, 0.7997, 0.2178, 0.7866, 0.2051, 0.8021, 0.1779, 0.8191, 0.1945, 0.8021, 0.1779, 0.8241, 0.1388, 0.8462, 0.1601, 0.8191, 0.1945, 0.8462, 0.1601, 0.8633, 0.1858, 0.831, 0.2141, 0.8191, 0.1945, 0.831, 0.2141, 0.8092, 0.2324, 0.7997, 0.2178, 0.8389, 0.235, 0.815, 0.2479, 0.8092, 0.2324, 0.831, 0.2141, 0.8389, 0.235, 0.831, 0.2141, 0.8633, 0.1858, 0.8763, 0.2149, 0.8389, 0.235, 0.8763, 0.2149, 0.879, 0.2391, 0.8414, 0.2529, 0.8389, 0.235, 0.8414, 0.2529, 0.8168, 0.2618, 0.815, 0.2479, 0.7591, 0.2621, 0.7527, 0.2565, 0.762, 0.2415, 0.7706, 0.2487, 0.7591, 0.2621, 0.7706, 0.2487, 0.7765, 0.2572, 0.7634, 0.2693, 0.7591, 0.2621, 0.7634, 0.2693, 0.7514, 0.2784, 0.748, 0.2736, 0.7591, 0.2621, 0.748, 0.2736, 0.7433, 0.2701, 0.7527, 0.2565, 0.7394, 0.282, 0.7358, 0.2797, 0.7433, 0.2701, 0.748, 0.2736, 0.7394, 0.282, 0.748, 0.2736, 0.7514, 0.2784, 0.7423, 0.2845, 0.7394, 0.282, 0.7423, 0.2845, 0.7362, 0.2889, 0.7336, 0.2873, 0.7394, 0.282, 0.7336, 0.2873, 0.731, 0.2857, 0.7358, 0.2797, 0.7642, 0.2775, 0.7634, 0.2693, 0.7765, 0.2572, 0.7791, 0.2676, 0.7642, 0.2775, 0.7791, 0.2676, 0.7772, 0.2769, 0.7615, 0.2833, 0.7642, 0.2775, 0.7615, 0.2833, 0.7518, 0.2878, 0.7527, 0.2835, 0.7642, 0.2775, 0.7527, 0.2835, 0.7514, 0.2784, 0.7634, 0.2693, 0.7445, 0.2875, 0.7423, 0.2845, 0.7514, 0.2784, 0.7527, 0.2835, 0.7445, 0.2875, 0.7527, 0.2835, 0.7518, 0.2878, 0.7447, 0.2904, 0.7445, 0.2875, 0.7447, 0.2904, 0.7404, 0.2918, 0.7387, 0.2906, 0.7445, 0.2875, 0.7387, 0.2906, 0.7362, 0.2889, 0.7423, 0.2845, 0.7452, 0.2528, 0.7523, 0.2368, 0.762, 0.2415, 0.7527, 0.2565, 0.7452, 0.2528, 0.7527, 0.2565, 0.7433, 0.2701, 0.7382, 0.2673, 0.7452, 0.2528, 0.7382, 0.2673, 0.7331, 0.266, 0.7374, 0.251, 0.7452, 0.2528, 0.7374, 0.251, 0.7421, 0.2347, 0.7523, 0.2368, 0.7295, 0.2518, 0.7317, 0.2351, 0.7421, 0.2347, 0.7374, 0.251, 0.7295, 0.2518, 0.7374, 0.251, 0.7331, 0.266, 0.7278, 0.2662, 0.7295, 0.2518, 0.7278, 0.2662, 0.723, 0.2689, 0.7227, 0.2557, 0.7295, 0.2518, 0.7227, 0.2557, 0.7225, 0.2387, 0.7317, 0.2351, 0.7323, 0.278, 0.7382, 0.2673, 0.7433, 0.2701, 0.7358, 0.2797, 0.7323, 0.278, 0.7358, 0.2797, 0.731, 0.2857, 0.7285, 0.2844, 0.7323, 0.278, 0.7285, 0.2844, 0.7262, 0.2833, 0.7288, 0.2769, 0.7323, 0.278, 0.7288, 0.2769, 0.7331, 0.266, 0.7382, 0.2673, 0.7258, 0.2765, 0.7278, 0.2662, 0.7331, 0.266, 0.7288, 0.2769, 0.7258, 0.2765, 0.7288, 0.2769, 0.7262, 0.2833, 0.7243, 0.2823, 0.7258, 0.2765, 0.7243, 0.2823, 0.723, 0.2816, 0.7231, 0.2775, 0.7258, 0.2765, 0.7231, 0.2775, 0.723, 0.2689, 0.7278, 0.2662, 0.7141, 0.3159, 0.7102, 0.3134, 0.7152, 0.3081, 0.7173, 0.3099, 0.7141, 0.3159, 0.7173, 0.3099, 0.7204, 0.312, 0.7186, 0.3185, 0.7141, 0.3159, 0.7186, 0.3185, 0.7162, 0.3295, 0.709, 0.3266, 0.7141, 0.3159, 0.709, 0.3266, 0.7021, 0.3223, 0.7102, 0.3134, 0.7006, 0.3416, 0.6902, 0.3364, 0.7021, 0.3223, 0.709, 0.3266, 0.7006, 0.3416, 0.709, 0.3266, 0.7162, 0.3295, 0.7116, 0.3469, 0.7006, 0.3416, 0.7116, 0.3469, 0.7031, 0.3759, 0.6884, 0.3688, 0.7006, 0.3416, 0.6884, 0.3688, 0.6728, 0.3585, 0.6902, 0.3364, 0.7239, 0.3205, 0.7186, 0.3185, 0.7204, 0.312, 0.7241, 0.3138, 0.7239, 0.3205, 0.7241, 0.3138, 0.7283, 0.3149, 0.7297, 0.3214, 0.7239, 0.3205, 0.7297, 0.3214, 0.7318, 0.3326, 0.7234, 0.3316, 0.7239, 0.3205, 0.7234, 0.3316, 0.7162, 0.3295, 0.7186, 0.3185, 0.7218, 0.3497, 0.7116, 0.3469, 0.7162, 0.3295, 0.7234, 0.3316, 0.7218, 0.3497, 0.7234, 0.3316, 0.7318, 0.3326, 0.7353, 0.3523, 0.7218, 0.3497, 0.7353, 0.3523, 0.7426, 0.3871, 0.7191, 0.3822, 0.7218, 0.3497, 0.7191, 0.3822, 0.7031, 0.3759, 0.7116, 0.3469, 0.706, 0.3106, 0.7126, 0.3064, 0.7152, 0.3081, 0.7102, 0.3134, 0.706, 0.3106, 0.7102, 0.3134, 0.7021, 0.3223, 0.6956, 0.3179, 0.706, 0.3106, 0.6956, 0.3179, 0.6899, 0.3128, 0.7019, 0.3071, 0.706, 0.3106, 0.7019, 0.3071, 0.7096, 0.3039, 0.7126, 0.3064, 0.6983, 0.3027, 0.7067, 0.3009, 0.7096, 0.3039, 0.7019, 0.3071, 0.6983, 0.3027, 0.7019, 0.3071, 0.6899, 0.3128, 0.6851, 0.3065, 0.6983, 0.3027, 0.6851, 0.3065, 0.6805, 0.2973, 0.6952, 0.2969, 0.6983, 0.3027, 0.6952, 0.2969, 0.7041, 0.2971, 0.7067, 0.3009, 0.6805, 0.3292, 0.6956, 0.3179, 0.7021, 0.3223, 0.6902, 0.3364, 0.6805, 0.3292, 0.6902, 0.3364, 0.6728, 0.3585, 0.6589, 0.3469, 0.6805, 0.3292, 0.6589, 0.3469, 0.6476, 0.335, 0.6722, 0.322, 0.6805, 0.3292, 0.6722, 0.322, 0.6899, 0.3128, 0.6956, 0.3179, 0.6648, 0.313, 0.6851, 0.3065, 0.6899, 0.3128, 0.6722, 0.322, 0.6648, 0.313, 0.6722, 0.322, 0.6476, 0.335, 0.636, 0.3211, 0.6648, 0.313, 0.636, 0.3211, 0.6266, 0.3003, 0.6581, 0.2986, 0.6648, 0.313, 0.6581, 0.2986, 0.6805, 0.2973, 0.6851, 0.3065, 0.7163, 0.3036, 0.718, 0.305, 0.7152, 0.3081, 0.7126, 0.3064, 0.7163, 0.3036, 0.7126, 0.3064, 0.7096, 0.3039, 0.7143, 0.302, 0.7163, 0.3036, 0.7143, 0.302, 0.7171, 0.3006, 0.7184, 0.3021, 0.7163, 0.3036, 0.7184, 0.3021, 0.7197, 0.3032, 0.718, 0.305, 0.7197, 0.3007, 0.7207, 0.3017, 0.7197, 0.3032, 0.7184, 0.3021, 0.7197, 0.3007, 0.7184, 0.3021, 0.7171, 0.3006, 0.7187, 0.2995, 0.7197, 0.3007, 0.7187, 0.2995, 0.7197, 0.2984, 0.7206, 0.2994, 0.7197, 0.3007, 0.7206, 0.2994, 0.7215, 0.3003, 0.7207, 0.3017, 0.7122, 0.3001, 0.7143, 0.302, 0.7096, 0.3039, 0.7067, 0.3009, 0.7122, 0.3001, 0.7067, 0.3009, 0.7041, 0.2971, 0.71, 0.2974, 0.7122, 0.3001, 0.71, 0.2974, 0.7142, 0.2973, 0.7157, 0.2992, 0.7122, 0.3001, 0.7157, 0.2992, 0.7171, 0.3006, 0.7143, 0.302, 0.7179, 0.2983, 0.7187, 0.2995, 0.7171, 0.3006, 0.7157, 0.2992, 0.7179, 0.2983, 0.7157, 0.2992, 0.7142, 0.2973, 0.7171, 0.2969, 0.7179, 0.2983, 0.7171, 0.2969, 0.7184, 0.2967, 0.719, 0.2975, 0.7179, 0.2983, 0.719, 0.2975, 0.7197, 0.2984, 0.7187, 0.2995, 0.7196, 0.3062, 0.7173, 0.3099, 0.7152, 0.3081, 0.718, 0.305, 0.7196, 0.3062, 0.718, 0.305, 0.7197, 0.3032, 0.7208, 0.3042, 0.7196, 0.3062, 0.7208, 0.3042, 0.7223, 0.3053, 0.7216, 0.3079, 0.7196, 0.3062, 0.7216, 0.3079, 0.7204, 0.312, 0.7173, 0.3099, 0.7241, 0.3095, 0.7241, 0.3138, 0.7204, 0.312, 0.7216, 0.3079, 0.7241, 0.3095, 0.7216, 0.3079, 0.7223, 0.3053, 0.7242, 0.3064, 0.7241, 0.3095, 0.7242, 0.3064, 0.7267, 0.3074, 0.7273, 0.3106, 0.7241, 0.3095, 0.7273, 0.3106, 0.7283, 0.3149, 0.7241, 0.3138, 0.7217, 0.3026, 0.7208, 0.3042, 0.7197, 0.3032, 0.7207, 0.3017, 0.7217, 0.3026, 0.7207, 0.3017, 0.7215, 0.3003, 0.7225, 0.3011, 0.7217, 0.3026, 0.7225, 0.3011, 0.7235, 0.302, 0.723, 0.3034, 0.7217, 0.3026, 0.723, 0.3034, 0.7223, 0.3053, 0.7208, 0.3042, 0.7243, 0.3043, 0.7242, 0.3064, 0.7223, 0.3053, 0.723, 0.3034, 0.7243, 0.3043, 0.723, 0.3034, 0.7235, 0.302, 0.7246, 0.3027, 0.7243, 0.3043, 0.7246, 0.3027, 0.7257, 0.3034, 0.7262, 0.3048, 0.7243, 0.3043, 0.7262, 0.3048, 0.7267, 0.3074, 0.7242, 0.3064, 0.6889, 0.2743, 0.6892, 0.2633, 0.7012, 0.2746, 0.7008, 0.2813, 0.6889, 0.2743, 0.7008, 0.2813, 0.701, 0.2871, 0.6902, 0.283, 0.6889, 0.2743, 0.6902, 0.283, 0.6736, 0.2756, 0.6718, 0.263, 0.6889, 0.2743, 0.6718, 0.263, 0.6741, 0.2472, 0.6892, 0.2633, 0.6499, 0.2459, 0.6552, 0.2264, 0.6741, 0.2472, 0.6718, 0.263, 0.6499, 0.2459, 0.6718, 0.263, 0.6736, 0.2756, 0.6503, 0.2649, 0.6499, 0.2459, 0.6503, 0.2649, 0.6211, 0.25, 0.6252, 0.2234, 0.6499, 0.2459, 0.6252, 0.2234, 0.6322, 0.2007, 0.6552, 0.2264, 0.6926, 0.2899, 0.6902, 0.283, 0.701, 0.2871, 0.7023, 0.2922, 0.6926, 0.2899, 0.7023, 0.2922, 0.7041, 0.2971, 0.6952, 0.2969, 0.6926, 0.2899, 0.6952, 0.2969, 0.6805, 0.2973, 0.6767, 0.2863, 0.6926, 0.2899, 0.6767, 0.2863, 0.6736, 0.2756, 0.6902, 0.283, 0.6534, 0.2816, 0.6503, 0.2649, 0.6736, 0.2756, 0.6767, 0.2863, 0.6534, 0.2816, 0.6767, 0.2863, 0.6805, 0.2973, 0.6581, 0.2986, 0.6534, 0.2816, 0.6581, 0.2986, 0.6266, 0.3003, 0.6218, 0.2756, 0.6534, 0.2816, 0.6218, 0.2756, 0.6211, 0.25, 0.6503, 0.2649, 0.6922, 0.2502, 0.7026, 0.2662, 0.7012, 0.2746, 0.6892, 0.2633, 0.6922, 0.2502, 0.6892, 0.2633, 0.6741, 0.2472, 0.6818, 0.2305, 0.6922, 0.2502, 0.6818, 0.2305, 0.6928, 0.2168, 0.6996, 0.2371, 0.6922, 0.2502, 0.6996, 0.2371, 0.7077, 0.256, 0.7026, 0.2662, 0.71, 0.2265, 0.7147, 0.2462, 0.7077, 0.256, 0.6996, 0.2371, 0.71, 0.2265, 0.6996, 0.2371, 0.6928, 0.2168, 0.7068, 0.2065, 0.71, 0.2265, 0.7068, 0.2065, 0.7208, 0.1992, 0.7215, 0.2196, 0.71, 0.2265, 0.7215, 0.2196, 0.7225, 0.2387, 0.7147, 0.2462, 0.6664, 0.2088, 0.6818, 0.2305, 0.6741, 0.2472, 0.6552, 0.2264, 0.6664, 0.2088, 0.6552, 0.2264, 0.6322, 0.2007, 0.6451, 0.1799, 0.6664, 0.2088, 0.6451, 0.1799, 0.6676, 0.1581, 0.6827, 0.1936, 0.6664, 0.2088, 0.6827, 0.1936, 0.6928, 0.2168, 0.6818, 0.2305, 0.7012, 0.1813, 0.7068, 0.2065, 0.6928, 0.2168, 0.6827, 0.1936, 0.7012, 0.1813, 0.6827, 0.1936, 0.6676, 0.1581, 0.6939, 0.139, 0.7012, 0.1813, 0.6939, 0.139, 0.7212, 0.1269, 0.7211, 0.1724, 0.7012, 0.1813, 0.7211, 0.1724, 0.7208, 0.1992, 0.7068, 0.2065, 0.7105, 0.2765, 0.7095, 0.2815, 0.7012, 0.2746, 0.7026, 0.2662, 0.7105, 0.2765, 0.7026, 0.2662, 0.7077, 0.256, 0.7135, 0.2697, 0.7105, 0.2765, 0.7135, 0.2697, 0.7168, 0.2783, 0.7152, 0.2824, 0.7105, 0.2765, 0.7152, 0.2824, 0.7145, 0.2856, 0.7095, 0.2815, 0.7181, 0.2861, 0.7175, 0.2886, 0.7145, 0.2856, 0.7152, 0.2824, 0.7181, 0.2861, 0.7152, 0.2824, 0.7168, 0.2783, 0.7191, 0.2832, 0.7181, 0.2861, 0.7191, 0.2832, 0.7207, 0.2863, 0.72, 0.2888, 0.7181, 0.2861, 0.72, 0.2888, 0.7196, 0.2911, 0.7175, 0.2886, 0.7178, 0.2625, 0.7135, 0.2697, 0.7077, 0.256, 0.7147, 0.2462, 0.7178, 0.2625, 0.7147, 0.2462, 0.7225, 0.2387, 0.7227, 0.2557, 0.7178, 0.2625, 0.7227, 0.2557, 0.723, 0.2689, 0.7192, 0.2736, 0.7178, 0.2625, 0.7192, 0.2736, 0.7168, 0.2783, 0.7135, 0.2697, 0.7207, 0.2802, 0.7191, 0.2832, 0.7168, 0.2783, 0.7192, 0.2736, 0.7207, 0.2802, 0.7192, 0.2736, 0.723, 0.2689, 0.7231, 0.2775, 0.7207, 0.2802, 0.7231, 0.2775, 0.723, 0.2816, 0.7217, 0.2837, 0.7207, 0.2802, 0.7217, 0.2837, 0.7207, 0.2863, 0.7191, 0.2832, 0.7085, 0.2856, 0.7008, 0.2813, 0.7012, 0.2746, 0.7095, 0.2815, 0.7085, 0.2856, 0.7095, 0.2815, 0.7145, 0.2856, 0.7137, 0.2887, 0.7085, 0.2856, 0.7137, 0.2887, 0.7132, 0.2918, 0.708, 0.2899, 0.7085, 0.2856, 0.708, 0.2899, 0.701, 0.2871, 0.7008, 0.2813, 0.7085, 0.2937, 0.7023, 0.2922, 0.701, 0.2871, 0.708, 0.2899, 0.7085, 0.2937, 0.708, 0.2899, 0.7132, 0.2918, 0.7133, 0.2947, 0.7085, 0.2937, 0.7133, 0.2947, 0.7142, 0.2973, 0.71, 0.2974, 0.7085, 0.2937, 0.71, 0.2974, 0.7041, 0.2971, 0.7023, 0.2922, 0.7173, 0.291, 0.7137, 0.2887, 0.7145, 0.2856, 0.7175, 0.2886, 0.7173, 0.291, 0.7175, 0.2886, 0.7196, 0.2911, 0.7193, 0.2929, 0.7173, 0.291, 0.7193, 0.2929, 0.7189, 0.2945, 0.717, 0.2933, 0.7173, 0.291, 0.717, 0.2933, 0.7132, 0.2918, 0.7137, 0.2887, 0.7168, 0.2952, 0.7133, 0.2947, 0.7132, 0.2918, 0.717, 0.2933, 0.7168, 0.2952, 0.717, 0.2933, 0.7189, 0.2945, 0.7187, 0.2958, 0.7168, 0.2952, 0.7187, 0.2958, 0.7184, 0.2967, 0.7171, 0.2969, 0.7168, 0.2952, 0.7171, 0.2969, 0.7142, 0.2973, 0.7133, 0.2947])
me_cube_010.materials.append(mat_stone)
me_cube_010.use_remesh_preserve_volume = False
me_cube_010.use_remesh_preserve_attributes = False
me_cube_010.use_mirror_vertex_groups = False
me_cube_010.update()

# ---- objects
ob_rock_variation_1 = bpy.data.objects.new('Rock Variation_1', me_cube_010)

# ---- transforms, parenting, visibility, modifiers, constraints
ob_rock_variation_1.location = (0.0, 0.0, 0.5517)
ob_rock_variation_1.rotation_euler = (-0.05848, -0.02064, -3.249)
ob_rock_variation_1.scale = (0.1558, 0.1558, 0.1558)
ob_rock_variation_1.lineart.crease_threshold = 0.0
_m = ob_rock_variation_1.modifiers.new('Decimate', 'DECIMATE')
_m.decimate_type = 'UNSUBDIV'
_m.iterations = 5
_m = ob_rock_variation_1.modifiers.new('Triangulate', 'TRIANGULATE')

# ---- collection membership
col_collection.objects.link(ob_rock_variation_1)

# ---- scene / render settings (as saved in the file)
scene.frame_start = 1; scene.frame_end = 250; scene.frame_set(1)
scene.render.engine = 'BLENDER_EEVEE_NEXT'
scene.cycles.use_denoising = False
scene.cycles.samples = 128
scene.cycles.sampling_pattern = 'TABULATED_SOBOL'
scene.cycles.use_adaptive_sampling = False
scene.cycles.use_light_tree = False
scene.view_settings.view_transform = 'Filmic'
bpy.context.view_layer.update()

# ---- added for rendering (the .blend has no active camera and no usable light): camera, sun
cam_auto = bpy.data.cameras.new('AutoCamera')
cam_auto.lens = 50.0
cam_auto.sensor_width = 36.0
cam_auto.clip_end = 1000.0
ob_auto_camera = bpy.data.objects.new('AutoCamera', cam_auto)
scene.collection.objects.link(ob_auto_camera)
ob_auto_camera.location = (1.56841, -1.87503, 1.80368)
ob_auto_camera.rotation_euler = (1.09748, -7.21219e-08, 0.694738)
scene.camera = ob_auto_camera
light_auto_sun = bpy.data.lights.new('AutoSun', 'SUN')
light_auto_sun.energy = 3.0
light_auto_sun.angle = 0.0523599
ob_auto_sun = bpy.data.objects.new('AutoSun', light_auto_sun)
scene.collection.objects.link(ob_auto_sun)
ob_auto_sun.rotation_euler = (0.872665, 0.174533, 0.523599)
bpy.context.view_layer.update()
